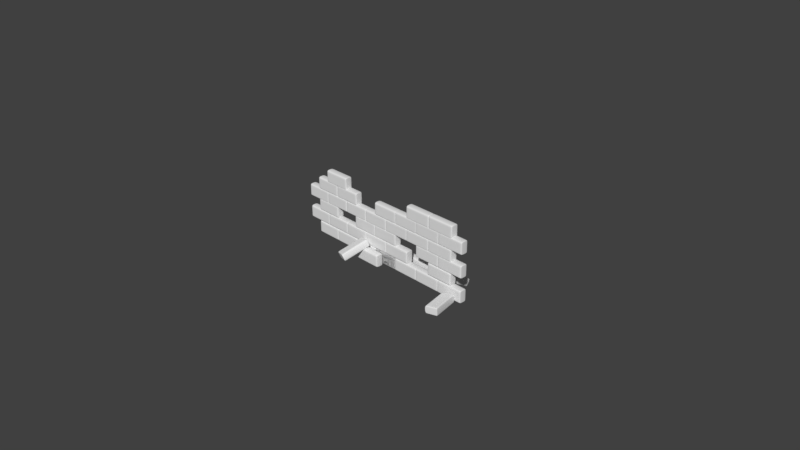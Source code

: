 # Source: Destroyed_Wall_1.blend  (saved by Blender 2.78.0; exported with 4.5.12 LTS)
import bpy
from mathutils import Matrix  # noqa: F401  (used for matrix-valued properties, if any)

bpy.ops.wm.read_factory_settings(use_empty=True)
scene = bpy.context.scene
scene.name = 'Scene'

# ---- collections
col_collection_1 = bpy.data.collections.new('Collection 1'); scene.collection.children.link(col_collection_1)

# ---- world
world_world = bpy.data.worlds.new('World'); scene.world = world_world
world_world.color = (0.05088, 0.05088, 0.05088)
world_world.use_sun_shadow = False
world_world.sun_shadow_jitter_overblur = 0.0
world_world.cycles.sampling_method = 'MANUAL'

# ---- cameras
cam_camera = bpy.data.cameras.new('Camera')
cam_camera.clip_end = 100.0
cam_camera.lens = 35.0
cam_camera.sensor_width = 32.0
cam_camera.sensor_height = 18.0
cam_camera.ortho_scale = 7.314
cam_camera.dof.focus_distance = 0.0
cam_camera.dof.aperture_fstop = 128.0

# ---- meshes
me_cube_041 = bpy.data.meshes.new('Cube.041')
me_cube_041.from_pydata([(-2.346, -2.349, -4.776), (-2.346, -2.349, -0.07885), (-2.346, 2.349, -4.776), (-2.346, 2.349, -0.07885), (2.351, -2.349, -4.776), (2.351, -2.349, -0.07885), (2.351, 2.349, -4.776), (2.351, 2.349, -0.07885), (-2.214, 2.349, -4.776), (-2.214, 2.349, -0.07885), (-2.214, -2.349, -4.776), (-2.214, -2.349, -0.07885), (2.31, 2.349, -0.07885), (2.31, -2.349, -4.776), (2.31, 2.349, -4.776), (2.31, -2.349, -0.07885), (-2.346, -2.349, -3.952), (-2.346, 2.349, -3.952), (2.351, 2.349, -3.952), (2.351, -2.349, -3.952), (-2.214, -2.349, -3.952), (-2.214, 2.349, -3.952), (2.31, -2.349, -3.952), (2.31, 2.349, -3.952), (-2.346, -2.349, -0.4159), (-2.346, 2.349, -0.4159), (2.351, 2.349, -0.4159), (2.351, -2.349, -0.4159), (-2.214, -2.349, -0.4159), (-2.214, 2.349, -0.4159), (2.31, -2.349, -0.4159), (2.31, 2.349, -0.4159)], [], [(24, 1, 3, 25), (31, 12, 7, 26), (26, 7, 5, 27), (28, 11, 1, 24), (14, 6, 4, 13), (9, 3, 1, 11), (12, 9, 11, 15), (2, 8, 10, 0), (30, 15, 11, 28), (25, 3, 9, 29), (27, 5, 15, 30), (7, 12, 15, 5), (8, 14, 13, 10), (29, 9, 12, 31), (8, 21, 23, 14), (4, 19, 22, 13), (2, 17, 21, 8), (13, 22, 20, 10), (10, 20, 16, 0), (6, 18, 19, 4), (14, 23, 18, 6), (0, 16, 17, 2), (21, 29, 31, 23), (19, 27, 30, 22), (17, 25, 29, 21), (22, 30, 28, 20), (20, 28, 24, 16), (18, 26, 27, 19), (23, 31, 26, 18), (16, 24, 25, 17)])
me_cube_041.use_remesh_preserve_volume = False
me_cube_041.use_remesh_preserve_attributes = False
me_cube_041.use_mirror_vertex_groups = False
me_cube_041.update()
me_cube_040 = bpy.data.meshes.new('Cube.040')
me_cube_040.from_pydata([(-2.346, -2.349, -4.776), (-2.346, -2.349, -0.07885), (-2.346, 2.349, -4.776), (-2.346, 2.349, -0.07885), (2.351, -2.349, -4.776), (2.351, -2.349, -0.07885), (2.351, 2.349, -4.776), (2.351, 2.349, -0.07885), (-2.214, 2.349, -4.776), (-2.214, 2.349, -0.07885), (-2.214, -2.349, -4.776), (-2.214, -2.349, -0.07885), (2.31, 2.349, -0.07885), (2.31, -2.349, -4.776), (2.31, 2.349, -4.776), (2.31, -2.349, -0.07885), (-2.346, -2.349, -3.952), (-2.346, 2.349, -3.952), (2.351, 2.349, -3.952), (2.351, -2.349, -3.952), (-2.214, -2.349, -3.952), (-2.214, 2.349, -3.952), (2.31, -2.349, -3.952), (2.31, 2.349, -3.952), (-2.346, -2.349, -0.4159), (-2.346, 2.349, -0.4159), (2.351, 2.349, -0.4159), (2.351, -2.349, -0.4159), (-2.214, -2.349, -0.4159), (-2.214, 2.349, -0.4159), (2.31, -2.349, -0.4159), (2.31, 2.349, -0.4159)], [], [(24, 1, 3, 25), (31, 12, 7, 26), (26, 7, 5, 27), (28, 11, 1, 24), (14, 6, 4, 13), (9, 3, 1, 11), (12, 9, 11, 15), (2, 8, 10, 0), (30, 15, 11, 28), (25, 3, 9, 29), (27, 5, 15, 30), (7, 12, 15, 5), (8, 14, 13, 10), (29, 9, 12, 31), (8, 21, 23, 14), (4, 19, 22, 13), (2, 17, 21, 8), (13, 22, 20, 10), (10, 20, 16, 0), (6, 18, 19, 4), (14, 23, 18, 6), (0, 16, 17, 2), (21, 29, 31, 23), (19, 27, 30, 22), (17, 25, 29, 21), (22, 30, 28, 20), (20, 28, 24, 16), (18, 26, 27, 19), (23, 31, 26, 18), (16, 24, 25, 17)])
me_cube_040.use_remesh_preserve_volume = False
me_cube_040.use_remesh_preserve_attributes = False
me_cube_040.use_mirror_vertex_groups = False
me_cube_040.update()
me_cube_039 = bpy.data.meshes.new('Cube.039')
me_cube_039.from_pydata([(-2.346, -2.349, -4.776), (-2.346, -2.349, -0.07885), (-2.346, 2.349, -4.776), (-2.346, 2.349, -0.07885), (2.351, -2.349, -4.776), (2.351, -2.349, -0.07885), (2.351, 2.349, -4.776), (2.351, 2.349, -0.07885), (-2.214, 2.349, -4.776), (-2.214, 2.349, -0.07885), (-2.214, -2.349, -4.776), (-2.214, -2.349, -0.07885), (2.31, 2.349, -0.07885), (2.31, -2.349, -4.776), (2.31, 2.349, -4.776), (2.31, -2.349, -0.07885), (-2.346, -2.349, -3.952), (-2.346, 2.349, -3.952), (2.351, 2.349, -3.952), (2.351, -2.349, -3.952), (-2.214, -2.349, -3.952), (-2.214, 2.349, -3.952), (2.31, -2.349, -3.952), (2.31, 2.349, -3.952), (-2.346, -2.349, -0.4159), (-2.346, 2.349, -0.4159), (2.351, 2.349, -0.4159), (2.351, -2.349, -0.4159), (-2.214, -2.349, -0.4159), (-2.214, 2.349, -0.4159), (2.31, -2.349, -0.4159), (2.31, 2.349, -0.4159)], [], [(24, 1, 3, 25), (31, 12, 7, 26), (26, 7, 5, 27), (28, 11, 1, 24), (14, 6, 4, 13), (9, 3, 1, 11), (12, 9, 11, 15), (2, 8, 10, 0), (30, 15, 11, 28), (25, 3, 9, 29), (27, 5, 15, 30), (7, 12, 15, 5), (8, 14, 13, 10), (29, 9, 12, 31), (8, 21, 23, 14), (4, 19, 22, 13), (2, 17, 21, 8), (13, 22, 20, 10), (10, 20, 16, 0), (6, 18, 19, 4), (14, 23, 18, 6), (0, 16, 17, 2), (21, 29, 31, 23), (19, 27, 30, 22), (17, 25, 29, 21), (22, 30, 28, 20), (20, 28, 24, 16), (18, 26, 27, 19), (23, 31, 26, 18), (16, 24, 25, 17)])
me_cube_039.use_remesh_preserve_volume = False
me_cube_039.use_remesh_preserve_attributes = False
me_cube_039.use_mirror_vertex_groups = False
me_cube_039.update()
me_cube_038 = bpy.data.meshes.new('Cube.038')
me_cube_038.from_pydata([(-2.346, -2.349, -4.776), (-2.346, -2.349, -0.07885), (-2.346, 2.349, -4.776), (-2.346, 2.349, -0.07885), (2.351, -2.349, -4.776), (2.351, -2.349, -0.07885), (2.351, 2.349, -4.776), (2.351, 2.349, -0.07885), (-2.214, 2.349, -4.776), (-2.214, 2.349, -0.07885), (-2.214, -2.349, -4.776), (-2.214, -2.349, -0.07885), (2.31, 2.349, -0.07885), (2.31, -2.349, -4.776), (2.31, 2.349, -4.776), (2.31, -2.349, -0.07885), (-2.346, -2.349, -3.952), (-2.346, 2.349, -3.952), (2.351, 2.349, -3.952), (2.351, -2.349, -3.952), (-2.214, -2.349, -3.952), (-2.214, 2.349, -3.952), (2.31, -2.349, -3.952), (2.31, 2.349, -3.952), (-2.346, -2.349, -0.4159), (-2.346, 2.349, -0.4159), (2.351, 2.349, -0.4159), (2.351, -2.349, -0.4159), (-2.214, -2.349, -0.4159), (-2.214, 2.349, -0.4159), (2.31, -2.349, -0.4159), (2.31, 2.349, -0.4159)], [], [(24, 1, 3, 25), (31, 12, 7, 26), (26, 7, 5, 27), (28, 11, 1, 24), (14, 6, 4, 13), (9, 3, 1, 11), (12, 9, 11, 15), (2, 8, 10, 0), (30, 15, 11, 28), (25, 3, 9, 29), (27, 5, 15, 30), (7, 12, 15, 5), (8, 14, 13, 10), (29, 9, 12, 31), (8, 21, 23, 14), (4, 19, 22, 13), (2, 17, 21, 8), (13, 22, 20, 10), (10, 20, 16, 0), (6, 18, 19, 4), (14, 23, 18, 6), (0, 16, 17, 2), (21, 29, 31, 23), (19, 27, 30, 22), (17, 25, 29, 21), (22, 30, 28, 20), (20, 28, 24, 16), (18, 26, 27, 19), (23, 31, 26, 18), (16, 24, 25, 17)])
me_cube_038.use_remesh_preserve_volume = False
me_cube_038.use_remesh_preserve_attributes = False
me_cube_038.use_mirror_vertex_groups = False
me_cube_038.update()
me_cube_037 = bpy.data.meshes.new('Cube.037')
me_cube_037.from_pydata([(-2.346, -2.349, -4.776), (-2.346, -2.349, -0.07885), (-2.346, 2.349, -4.776), (-2.346, 2.349, -0.07885), (2.351, -2.349, -4.776), (2.351, -2.349, -0.07885), (2.351, 2.349, -4.776), (2.351, 2.349, -0.07885), (-2.214, 2.349, -4.776), (-2.214, 2.349, -0.07885), (-2.214, -2.349, -4.776), (-2.214, -2.349, -0.07885), (2.31, 2.349, -0.07885), (2.31, -2.349, -4.776), (2.31, 2.349, -4.776), (2.31, -2.349, -0.07885), (-2.346, -2.349, -3.952), (-2.346, 2.349, -3.952), (2.351, 2.349, -3.952), (2.351, -2.349, -3.952), (-2.214, -2.349, -3.952), (-2.214, 2.349, -3.952), (2.31, -2.349, -3.952), (2.31, 2.349, -3.952), (-2.346, -2.349, -0.4159), (-2.346, 2.349, -0.4159), (2.351, 2.349, -0.4159), (2.351, -2.349, -0.4159), (-2.214, -2.349, -0.4159), (-2.214, 2.349, -0.4159), (2.31, -2.349, -0.4159), (2.31, 2.349, -0.4159)], [], [(24, 1, 3, 25), (31, 12, 7, 26), (26, 7, 5, 27), (28, 11, 1, 24), (14, 6, 4, 13), (9, 3, 1, 11), (12, 9, 11, 15), (2, 8, 10, 0), (30, 15, 11, 28), (25, 3, 9, 29), (27, 5, 15, 30), (7, 12, 15, 5), (8, 14, 13, 10), (29, 9, 12, 31), (8, 21, 23, 14), (4, 19, 22, 13), (2, 17, 21, 8), (13, 22, 20, 10), (10, 20, 16, 0), (6, 18, 19, 4), (14, 23, 18, 6), (0, 16, 17, 2), (21, 29, 31, 23), (19, 27, 30, 22), (17, 25, 29, 21), (22, 30, 28, 20), (20, 28, 24, 16), (18, 26, 27, 19), (23, 31, 26, 18), (16, 24, 25, 17)])
me_cube_037.use_remesh_preserve_volume = False
me_cube_037.use_remesh_preserve_attributes = False
me_cube_037.use_mirror_vertex_groups = False
me_cube_037.update()
me_cube_036 = bpy.data.meshes.new('Cube.036')
me_cube_036.from_pydata([(-2.346, -2.349, -4.776), (-2.346, -2.349, -0.07885), (-2.346, 2.349, -4.776), (-2.346, 2.349, -0.07885), (2.351, -2.349, -4.776), (2.351, -2.349, -0.07885), (2.351, 2.349, -4.776), (2.351, 2.349, -0.07885), (-2.214, 2.349, -4.776), (-2.214, 2.349, -0.07885), (-2.214, -2.349, -4.776), (-2.214, -2.349, -0.07885), (2.31, 2.349, -0.07885), (2.31, -2.349, -4.776), (2.31, 2.349, -4.776), (2.31, -2.349, -0.07885), (-2.346, -2.349, -3.952), (-2.346, 2.349, -3.952), (2.351, 2.349, -3.952), (2.351, -2.349, -3.952), (-2.214, -2.349, -3.952), (-2.214, 2.349, -3.952), (2.31, -2.349, -3.952), (2.31, 2.349, -3.952), (-2.346, -2.349, -0.4159), (-2.346, 2.349, -0.4159), (2.351, 2.349, -0.4159), (2.351, -2.349, -0.4159), (-2.214, -2.349, -0.4159), (-2.214, 2.349, -0.4159), (2.31, -2.349, -0.4159), (2.31, 2.349, -0.4159)], [], [(24, 1, 3, 25), (31, 12, 7, 26), (26, 7, 5, 27), (28, 11, 1, 24), (14, 6, 4, 13), (9, 3, 1, 11), (12, 9, 11, 15), (2, 8, 10, 0), (30, 15, 11, 28), (25, 3, 9, 29), (27, 5, 15, 30), (7, 12, 15, 5), (8, 14, 13, 10), (29, 9, 12, 31), (8, 21, 23, 14), (4, 19, 22, 13), (2, 17, 21, 8), (13, 22, 20, 10), (10, 20, 16, 0), (6, 18, 19, 4), (14, 23, 18, 6), (0, 16, 17, 2), (21, 29, 31, 23), (19, 27, 30, 22), (17, 25, 29, 21), (22, 30, 28, 20), (20, 28, 24, 16), (18, 26, 27, 19), (23, 31, 26, 18), (16, 24, 25, 17)])
me_cube_036.use_remesh_preserve_volume = False
me_cube_036.use_remesh_preserve_attributes = False
me_cube_036.use_mirror_vertex_groups = False
me_cube_036.update()
me_cube_035 = bpy.data.meshes.new('Cube.035')
me_cube_035.from_pydata([(-2.346, -2.349, -4.776), (-2.346, -2.349, -0.07885), (-2.346, 2.349, -4.776), (-2.346, 2.349, -0.07885), (2.351, -2.349, -4.776), (2.351, -2.349, -0.07885), (2.351, 2.349, -4.776), (2.351, 2.349, -0.07885), (-2.214, 2.349, -4.776), (-2.214, 2.349, -0.07885), (-2.214, -2.349, -4.776), (-2.214, -2.349, -0.07885), (2.31, 2.349, -0.07885), (2.31, -2.349, -4.776), (2.31, 2.349, -4.776), (2.31, -2.349, -0.07885), (-2.346, -2.349, -3.952), (-2.346, 2.349, -3.952), (2.351, 2.349, -3.952), (2.351, -2.349, -3.952), (-2.214, -2.349, -3.952), (-2.214, 2.349, -3.952), (2.31, -2.349, -3.952), (2.31, 2.349, -3.952), (-2.346, -2.349, -0.4159), (-2.346, 2.349, -0.4159), (2.351, 2.349, -0.4159), (2.351, -2.349, -0.4159), (-2.214, -2.349, -0.4159), (-2.214, 2.349, -0.4159), (2.31, -2.349, -0.4159), (2.31, 2.349, -0.4159)], [], [(24, 1, 3, 25), (31, 12, 7, 26), (26, 7, 5, 27), (28, 11, 1, 24), (14, 6, 4, 13), (9, 3, 1, 11), (12, 9, 11, 15), (2, 8, 10, 0), (30, 15, 11, 28), (25, 3, 9, 29), (27, 5, 15, 30), (7, 12, 15, 5), (8, 14, 13, 10), (29, 9, 12, 31), (8, 21, 23, 14), (4, 19, 22, 13), (2, 17, 21, 8), (13, 22, 20, 10), (10, 20, 16, 0), (6, 18, 19, 4), (14, 23, 18, 6), (0, 16, 17, 2), (21, 29, 31, 23), (19, 27, 30, 22), (17, 25, 29, 21), (22, 30, 28, 20), (20, 28, 24, 16), (18, 26, 27, 19), (23, 31, 26, 18), (16, 24, 25, 17)])
me_cube_035.use_remesh_preserve_volume = False
me_cube_035.use_remesh_preserve_attributes = False
me_cube_035.use_mirror_vertex_groups = False
me_cube_035.update()
me_cube_034 = bpy.data.meshes.new('Cube.034')
me_cube_034.from_pydata([(-2.346, -2.349, -4.776), (-2.346, -2.349, -0.07885), (-2.346, 2.349, -4.776), (-2.346, 2.349, -0.07885), (2.351, -2.349, -4.776), (2.351, -2.349, -0.07885), (2.351, 2.349, -4.776), (2.351, 2.349, -0.07885), (-2.214, 2.349, -4.776), (-2.214, 2.349, -0.07885), (-2.214, -2.349, -4.776), (-2.214, -2.349, -0.07885), (2.31, 2.349, -0.07885), (2.31, -2.349, -4.776), (2.31, 2.349, -4.776), (2.31, -2.349, -0.07885), (-2.346, -2.349, -3.952), (-2.346, 2.349, -3.952), (2.351, 2.349, -3.952), (2.351, -2.349, -3.952), (-2.214, -2.349, -3.952), (-2.214, 2.349, -3.952), (2.31, -2.349, -3.952), (2.31, 2.349, -3.952), (-2.346, -2.349, -0.4159), (-2.346, 2.349, -0.4159), (2.351, 2.349, -0.4159), (2.351, -2.349, -0.4159), (-2.214, -2.349, -0.4159), (-2.214, 2.349, -0.4159), (2.31, -2.349, -0.4159), (2.31, 2.349, -0.4159)], [], [(24, 1, 3, 25), (31, 12, 7, 26), (26, 7, 5, 27), (28, 11, 1, 24), (14, 6, 4, 13), (9, 3, 1, 11), (12, 9, 11, 15), (2, 8, 10, 0), (30, 15, 11, 28), (25, 3, 9, 29), (27, 5, 15, 30), (7, 12, 15, 5), (8, 14, 13, 10), (29, 9, 12, 31), (8, 21, 23, 14), (4, 19, 22, 13), (2, 17, 21, 8), (13, 22, 20, 10), (10, 20, 16, 0), (6, 18, 19, 4), (14, 23, 18, 6), (0, 16, 17, 2), (21, 29, 31, 23), (19, 27, 30, 22), (17, 25, 29, 21), (22, 30, 28, 20), (20, 28, 24, 16), (18, 26, 27, 19), (23, 31, 26, 18), (16, 24, 25, 17)])
me_cube_034.use_remesh_preserve_volume = False
me_cube_034.use_remesh_preserve_attributes = False
me_cube_034.use_mirror_vertex_groups = False
me_cube_034.update()
me_cube_033 = bpy.data.meshes.new('Cube.033')
me_cube_033.from_pydata([(-2.346, -2.349, -4.776), (-2.346, -2.349, -0.07885), (-2.346, 2.349, -4.776), (-2.346, 2.349, -0.07885), (2.351, -2.349, -4.776), (2.351, -2.349, -0.07885), (2.351, 2.349, -4.776), (2.351, 2.349, -0.07885), (-2.214, 2.349, -4.776), (-2.214, 2.349, -0.07885), (-2.214, -2.349, -4.776), (-2.214, -2.349, -0.07885), (2.31, 2.349, -0.07885), (2.31, -2.349, -4.776), (2.31, 2.349, -4.776), (2.31, -2.349, -0.07885), (-2.346, -2.349, -3.952), (-2.346, 2.349, -3.952), (2.351, 2.349, -3.952), (2.351, -2.349, -3.952), (-2.214, -2.349, -3.952), (-2.214, 2.349, -3.952), (2.31, -2.349, -3.952), (2.31, 2.349, -3.952), (-2.346, -2.349, -0.4159), (-2.346, 2.349, -0.4159), (2.351, 2.349, -0.4159), (2.351, -2.349, -0.4159), (-2.214, -2.349, -0.4159), (-2.214, 2.349, -0.4159), (2.31, -2.349, -0.4159), (2.31, 2.349, -0.4159)], [], [(24, 1, 3, 25), (31, 12, 7, 26), (26, 7, 5, 27), (28, 11, 1, 24), (14, 6, 4, 13), (9, 3, 1, 11), (12, 9, 11, 15), (2, 8, 10, 0), (30, 15, 11, 28), (25, 3, 9, 29), (27, 5, 15, 30), (7, 12, 15, 5), (8, 14, 13, 10), (29, 9, 12, 31), (8, 21, 23, 14), (4, 19, 22, 13), (2, 17, 21, 8), (13, 22, 20, 10), (10, 20, 16, 0), (6, 18, 19, 4), (14, 23, 18, 6), (0, 16, 17, 2), (21, 29, 31, 23), (19, 27, 30, 22), (17, 25, 29, 21), (22, 30, 28, 20), (20, 28, 24, 16), (18, 26, 27, 19), (23, 31, 26, 18), (16, 24, 25, 17)])
me_cube_033.use_remesh_preserve_volume = False
me_cube_033.use_remesh_preserve_attributes = False
me_cube_033.use_mirror_vertex_groups = False
me_cube_033.update()
me_cube_032 = bpy.data.meshes.new('Cube.032')
me_cube_032.from_pydata([(-2.346, -2.349, -4.776), (-2.346, -2.349, -0.07885), (-2.346, 2.349, -4.776), (-2.346, 2.349, -0.07885), (2.351, -2.349, -4.776), (2.351, -2.349, -0.07885), (2.351, 2.349, -4.776), (2.351, 2.349, -0.07885), (-2.214, 2.349, -4.776), (-2.214, 2.349, -0.07885), (-2.214, -2.349, -4.776), (-2.214, -2.349, -0.07885), (2.31, 2.349, -0.07885), (2.31, -2.349, -4.776), (2.31, 2.349, -4.776), (2.31, -2.349, -0.07885), (-2.346, -2.349, -3.952), (-2.346, 2.349, -3.952), (2.351, 2.349, -3.952), (2.351, -2.349, -3.952), (-2.214, -2.349, -3.952), (-2.214, 2.349, -3.952), (2.31, -2.349, -3.952), (2.31, 2.349, -3.952), (-2.346, -2.349, -0.4159), (-2.346, 2.349, -0.4159), (2.351, 2.349, -0.4159), (2.351, -2.349, -0.4159), (-2.214, -2.349, -0.4159), (-2.214, 2.349, -0.4159), (2.31, -2.349, -0.4159), (2.31, 2.349, -0.4159)], [], [(24, 1, 3, 25), (31, 12, 7, 26), (26, 7, 5, 27), (28, 11, 1, 24), (14, 6, 4, 13), (9, 3, 1, 11), (12, 9, 11, 15), (2, 8, 10, 0), (30, 15, 11, 28), (25, 3, 9, 29), (27, 5, 15, 30), (7, 12, 15, 5), (8, 14, 13, 10), (29, 9, 12, 31), (8, 21, 23, 14), (4, 19, 22, 13), (2, 17, 21, 8), (13, 22, 20, 10), (10, 20, 16, 0), (6, 18, 19, 4), (14, 23, 18, 6), (0, 16, 17, 2), (21, 29, 31, 23), (19, 27, 30, 22), (17, 25, 29, 21), (22, 30, 28, 20), (20, 28, 24, 16), (18, 26, 27, 19), (23, 31, 26, 18), (16, 24, 25, 17)])
me_cube_032.use_remesh_preserve_volume = False
me_cube_032.use_remesh_preserve_attributes = False
me_cube_032.use_mirror_vertex_groups = False
me_cube_032.update()
me_cube_031 = bpy.data.meshes.new('Cube.031')
me_cube_031.from_pydata([(-2.346, -2.349, -4.776), (-2.346, -2.349, -0.07885), (-2.346, 2.349, -4.776), (-2.346, 2.349, -0.07885), (2.351, -2.349, -4.776), (2.351, -2.349, -0.07885), (2.351, 2.349, -4.776), (2.351, 2.349, -0.07885), (-2.214, 2.349, -4.776), (-2.214, 2.349, -0.07885), (-2.214, -2.349, -4.776), (-2.214, -2.349, -0.07885), (2.31, 2.349, -0.07885), (2.31, -2.349, -4.776), (2.31, 2.349, -4.776), (2.31, -2.349, -0.07885), (-2.346, -2.349, -3.952), (-2.346, 2.349, -3.952), (2.351, 2.349, -3.952), (2.351, -2.349, -3.952), (-2.214, -2.349, -3.952), (-2.214, 2.349, -3.952), (2.31, -2.349, -3.952), (2.31, 2.349, -3.952), (-2.346, -2.349, -0.4159), (-2.346, 2.349, -0.4159), (2.351, 2.349, -0.4159), (2.351, -2.349, -0.4159), (-2.214, -2.349, -0.4159), (-2.214, 2.349, -0.4159), (2.31, -2.349, -0.4159), (2.31, 2.349, -0.4159)], [], [(24, 1, 3, 25), (31, 12, 7, 26), (26, 7, 5, 27), (28, 11, 1, 24), (14, 6, 4, 13), (9, 3, 1, 11), (12, 9, 11, 15), (2, 8, 10, 0), (30, 15, 11, 28), (25, 3, 9, 29), (27, 5, 15, 30), (7, 12, 15, 5), (8, 14, 13, 10), (29, 9, 12, 31), (8, 21, 23, 14), (4, 19, 22, 13), (2, 17, 21, 8), (13, 22, 20, 10), (10, 20, 16, 0), (6, 18, 19, 4), (14, 23, 18, 6), (0, 16, 17, 2), (21, 29, 31, 23), (19, 27, 30, 22), (17, 25, 29, 21), (22, 30, 28, 20), (20, 28, 24, 16), (18, 26, 27, 19), (23, 31, 26, 18), (16, 24, 25, 17)])
me_cube_031.use_remesh_preserve_volume = False
me_cube_031.use_remesh_preserve_attributes = False
me_cube_031.use_mirror_vertex_groups = False
me_cube_031.update()
me_cube_030 = bpy.data.meshes.new('Cube.030')
me_cube_030.from_pydata([(-2.346, -2.349, -4.776), (-2.346, -2.349, -0.07885), (-2.346, 2.349, -4.776), (-2.346, 2.349, -0.07885), (2.351, -2.349, -4.776), (2.351, -2.349, -0.07885), (2.351, 2.349, -4.776), (2.351, 2.349, -0.07885), (-2.214, 2.349, -4.776), (-2.214, 2.349, -0.07885), (-2.214, -2.349, -4.776), (-2.214, -2.349, -0.07885), (2.31, 2.349, -0.07885), (2.31, -2.349, -4.776), (2.31, 2.349, -4.776), (2.31, -2.349, -0.07885), (-2.346, -2.349, -3.952), (-2.346, 2.349, -3.952), (2.351, 2.349, -3.952), (2.351, -2.349, -3.952), (-2.214, -2.349, -3.952), (-2.214, 2.349, -3.952), (2.31, -2.349, -3.952), (2.31, 2.349, -3.952), (-2.346, -2.349, -0.4159), (-2.346, 2.349, -0.4159), (2.351, 2.349, -0.4159), (2.351, -2.349, -0.4159), (-2.214, -2.349, -0.4159), (-2.214, 2.349, -0.4159), (2.31, -2.349, -0.4159), (2.31, 2.349, -0.4159)], [], [(24, 1, 3, 25), (31, 12, 7, 26), (26, 7, 5, 27), (28, 11, 1, 24), (14, 6, 4, 13), (9, 3, 1, 11), (12, 9, 11, 15), (2, 8, 10, 0), (30, 15, 11, 28), (25, 3, 9, 29), (27, 5, 15, 30), (7, 12, 15, 5), (8, 14, 13, 10), (29, 9, 12, 31), (8, 21, 23, 14), (4, 19, 22, 13), (2, 17, 21, 8), (13, 22, 20, 10), (10, 20, 16, 0), (6, 18, 19, 4), (14, 23, 18, 6), (0, 16, 17, 2), (21, 29, 31, 23), (19, 27, 30, 22), (17, 25, 29, 21), (22, 30, 28, 20), (20, 28, 24, 16), (18, 26, 27, 19), (23, 31, 26, 18), (16, 24, 25, 17)])
me_cube_030.use_remesh_preserve_volume = False
me_cube_030.use_remesh_preserve_attributes = False
me_cube_030.use_mirror_vertex_groups = False
me_cube_030.update()
me_cube_029 = bpy.data.meshes.new('Cube.029')
me_cube_029.from_pydata([(-2.346, -2.349, -4.776), (-2.346, -2.349, -0.07885), (-2.346, 2.349, -4.776), (-2.346, 2.349, -0.07885), (2.351, -2.349, -4.776), (2.351, -2.349, -0.07885), (2.351, 2.349, -4.776), (2.351, 2.349, -0.07885), (-2.214, 2.349, -4.776), (-2.214, 2.349, -0.07885), (-2.214, -2.349, -4.776), (-2.214, -2.349, -0.07885), (2.31, 2.349, -0.07885), (2.31, -2.349, -4.776), (2.31, 2.349, -4.776), (2.31, -2.349, -0.07885), (-2.346, -2.349, -3.952), (-2.346, 2.349, -3.952), (2.351, 2.349, -3.952), (2.351, -2.349, -3.952), (-2.214, -2.349, -3.952), (-2.214, 2.349, -3.952), (2.31, -2.349, -3.952), (2.31, 2.349, -3.952), (-2.346, -2.349, -0.4159), (-2.346, 2.349, -0.4159), (2.351, 2.349, -0.4159), (2.351, -2.349, -0.4159), (-2.214, -2.349, -0.4159), (-2.214, 2.349, -0.4159), (2.31, -2.349, -0.4159), (2.31, 2.349, -0.4159)], [], [(24, 1, 3, 25), (31, 12, 7, 26), (26, 7, 5, 27), (28, 11, 1, 24), (14, 6, 4, 13), (9, 3, 1, 11), (12, 9, 11, 15), (2, 8, 10, 0), (30, 15, 11, 28), (25, 3, 9, 29), (27, 5, 15, 30), (7, 12, 15, 5), (8, 14, 13, 10), (29, 9, 12, 31), (8, 21, 23, 14), (4, 19, 22, 13), (2, 17, 21, 8), (13, 22, 20, 10), (10, 20, 16, 0), (6, 18, 19, 4), (14, 23, 18, 6), (0, 16, 17, 2), (21, 29, 31, 23), (19, 27, 30, 22), (17, 25, 29, 21), (22, 30, 28, 20), (20, 28, 24, 16), (18, 26, 27, 19), (23, 31, 26, 18), (16, 24, 25, 17)])
me_cube_029.use_remesh_preserve_volume = False
me_cube_029.use_remesh_preserve_attributes = False
me_cube_029.use_mirror_vertex_groups = False
me_cube_029.update()
me_cube_028 = bpy.data.meshes.new('Cube.028')
me_cube_028.from_pydata([(-2.346, -2.349, -4.776), (-2.346, -2.349, -0.07885), (-2.346, 2.349, -4.776), (-2.346, 2.349, -0.07885), (2.351, -2.349, -4.776), (2.351, -2.349, -0.07885), (2.351, 2.349, -4.776), (2.351, 2.349, -0.07885), (-2.214, 2.349, -4.776), (-2.214, 2.349, -0.07885), (-2.214, -2.349, -4.776), (-2.214, -2.349, -0.07885), (2.31, 2.349, -0.07885), (2.31, -2.349, -4.776), (2.31, 2.349, -4.776), (2.31, -2.349, -0.07885), (-2.346, -2.349, -3.952), (-2.346, 2.349, -3.952), (2.351, 2.349, -3.952), (2.351, -2.349, -3.952), (-2.214, -2.349, -3.952), (-2.214, 2.349, -3.952), (2.31, -2.349, -3.952), (2.31, 2.349, -3.952), (-2.346, -2.349, -0.4159), (-2.346, 2.349, -0.4159), (2.351, 2.349, -0.4159), (2.351, -2.349, -0.4159), (-2.214, -2.349, -0.4159), (-2.214, 2.349, -0.4159), (2.31, -2.349, -0.4159), (2.31, 2.349, -0.4159)], [], [(24, 1, 3, 25), (31, 12, 7, 26), (26, 7, 5, 27), (28, 11, 1, 24), (14, 6, 4, 13), (9, 3, 1, 11), (12, 9, 11, 15), (2, 8, 10, 0), (30, 15, 11, 28), (25, 3, 9, 29), (27, 5, 15, 30), (7, 12, 15, 5), (8, 14, 13, 10), (29, 9, 12, 31), (8, 21, 23, 14), (4, 19, 22, 13), (2, 17, 21, 8), (13, 22, 20, 10), (10, 20, 16, 0), (6, 18, 19, 4), (14, 23, 18, 6), (0, 16, 17, 2), (21, 29, 31, 23), (19, 27, 30, 22), (17, 25, 29, 21), (22, 30, 28, 20), (20, 28, 24, 16), (18, 26, 27, 19), (23, 31, 26, 18), (16, 24, 25, 17)])
me_cube_028.use_remesh_preserve_volume = False
me_cube_028.use_remesh_preserve_attributes = False
me_cube_028.use_mirror_vertex_groups = False
me_cube_028.update()
me_cube_027 = bpy.data.meshes.new('Cube.027')
me_cube_027.from_pydata([(-2.346, -2.349, -4.776), (-2.346, -2.349, -0.07885), (-2.346, 2.349, -4.776), (-2.346, 2.349, -0.07885), (2.351, -2.349, -4.776), (2.351, -2.349, -0.07885), (2.351, 2.349, -4.776), (2.351, 2.349, -0.07885), (-2.214, 2.349, -4.776), (-2.214, 2.349, -0.07885), (-2.214, -2.349, -4.776), (-2.214, -2.349, -0.07885), (2.31, 2.349, -0.07885), (2.31, -2.349, -4.776), (2.31, 2.349, -4.776), (2.31, -2.349, -0.07885), (-2.346, -2.349, -3.952), (-2.346, 2.349, -3.952), (2.351, 2.349, -3.952), (2.351, -2.349, -3.952), (-2.214, -2.349, -3.952), (-2.214, 2.349, -3.952), (2.31, -2.349, -3.952), (2.31, 2.349, -3.952), (-2.346, -2.349, -0.4159), (-2.346, 2.349, -0.4159), (2.351, 2.349, -0.4159), (2.351, -2.349, -0.4159), (-2.214, -2.349, -0.4159), (-2.214, 2.349, -0.4159), (2.31, -2.349, -0.4159), (2.31, 2.349, -0.4159)], [], [(24, 1, 3, 25), (31, 12, 7, 26), (26, 7, 5, 27), (28, 11, 1, 24), (14, 6, 4, 13), (9, 3, 1, 11), (12, 9, 11, 15), (2, 8, 10, 0), (30, 15, 11, 28), (25, 3, 9, 29), (27, 5, 15, 30), (7, 12, 15, 5), (8, 14, 13, 10), (29, 9, 12, 31), (8, 21, 23, 14), (4, 19, 22, 13), (2, 17, 21, 8), (13, 22, 20, 10), (10, 20, 16, 0), (6, 18, 19, 4), (14, 23, 18, 6), (0, 16, 17, 2), (21, 29, 31, 23), (19, 27, 30, 22), (17, 25, 29, 21), (22, 30, 28, 20), (20, 28, 24, 16), (18, 26, 27, 19), (23, 31, 26, 18), (16, 24, 25, 17)])
me_cube_027.use_remesh_preserve_volume = False
me_cube_027.use_remesh_preserve_attributes = False
me_cube_027.use_mirror_vertex_groups = False
me_cube_027.update()
me_cube_026 = bpy.data.meshes.new('Cube.026')
me_cube_026.from_pydata([(-2.346, -2.349, -4.776), (-2.346, -2.349, -0.07885), (-2.346, 2.349, -4.776), (-2.346, 2.349, -0.07885), (2.351, -2.349, -4.776), (2.351, -2.349, -0.07885), (2.351, 2.349, -4.776), (2.351, 2.349, -0.07885), (-2.214, 2.349, -4.776), (-2.214, 2.349, -0.07885), (-2.214, -2.349, -4.776), (-2.214, -2.349, -0.07885), (2.31, 2.349, -0.07885), (2.31, -2.349, -4.776), (2.31, 2.349, -4.776), (2.31, -2.349, -0.07885), (-2.346, -2.349, -3.952), (-2.346, 2.349, -3.952), (2.351, 2.349, -3.952), (2.351, -2.349, -3.952), (-2.214, -2.349, -3.952), (-2.214, 2.349, -3.952), (2.31, -2.349, -3.952), (2.31, 2.349, -3.952), (-2.346, -2.349, -0.4159), (-2.346, 2.349, -0.4159), (2.351, 2.349, -0.4159), (2.351, -2.349, -0.4159), (-2.214, -2.349, -0.4159), (-2.214, 2.349, -0.4159), (2.31, -2.349, -0.4159), (2.31, 2.349, -0.4159)], [], [(24, 1, 3, 25), (31, 12, 7, 26), (26, 7, 5, 27), (28, 11, 1, 24), (14, 6, 4, 13), (9, 3, 1, 11), (12, 9, 11, 15), (2, 8, 10, 0), (30, 15, 11, 28), (25, 3, 9, 29), (27, 5, 15, 30), (7, 12, 15, 5), (8, 14, 13, 10), (29, 9, 12, 31), (8, 21, 23, 14), (4, 19, 22, 13), (2, 17, 21, 8), (13, 22, 20, 10), (10, 20, 16, 0), (6, 18, 19, 4), (14, 23, 18, 6), (0, 16, 17, 2), (21, 29, 31, 23), (19, 27, 30, 22), (17, 25, 29, 21), (22, 30, 28, 20), (20, 28, 24, 16), (18, 26, 27, 19), (23, 31, 26, 18), (16, 24, 25, 17)])
me_cube_026.use_remesh_preserve_volume = False
me_cube_026.use_remesh_preserve_attributes = False
me_cube_026.use_mirror_vertex_groups = False
me_cube_026.update()
me_cube_025 = bpy.data.meshes.new('Cube.025')
me_cube_025.from_pydata([(-2.346, -2.349, -4.776), (-2.346, -2.349, -0.07885), (-2.346, 2.349, -4.776), (-2.346, 2.349, -0.07885), (2.351, -2.349, -4.776), (2.351, -2.349, -0.07885), (2.351, 2.349, -4.776), (2.351, 2.349, -0.07885), (-2.214, 2.349, -4.776), (-2.214, 2.349, -0.07885), (-2.214, -2.349, -4.776), (-2.214, -2.349, -0.07885), (2.31, 2.349, -0.07885), (2.31, -2.349, -4.776), (2.31, 2.349, -4.776), (2.31, -2.349, -0.07885), (-2.346, -2.349, -3.952), (-2.346, 2.349, -3.952), (2.351, 2.349, -3.952), (2.351, -2.349, -3.952), (-2.214, -2.349, -3.952), (-2.214, 2.349, -3.952), (2.31, -2.349, -3.952), (2.31, 2.349, -3.952), (-2.346, -2.349, -0.4159), (-2.346, 2.349, -0.4159), (2.351, 2.349, -0.4159), (2.351, -2.349, -0.4159), (-2.214, -2.349, -0.4159), (-2.214, 2.349, -0.4159), (2.31, -2.349, -0.4159), (2.31, 2.349, -0.4159)], [], [(24, 1, 3, 25), (31, 12, 7, 26), (26, 7, 5, 27), (28, 11, 1, 24), (14, 6, 4, 13), (9, 3, 1, 11), (12, 9, 11, 15), (2, 8, 10, 0), (30, 15, 11, 28), (25, 3, 9, 29), (27, 5, 15, 30), (7, 12, 15, 5), (8, 14, 13, 10), (29, 9, 12, 31), (8, 21, 23, 14), (4, 19, 22, 13), (2, 17, 21, 8), (13, 22, 20, 10), (10, 20, 16, 0), (6, 18, 19, 4), (14, 23, 18, 6), (0, 16, 17, 2), (21, 29, 31, 23), (19, 27, 30, 22), (17, 25, 29, 21), (22, 30, 28, 20), (20, 28, 24, 16), (18, 26, 27, 19), (23, 31, 26, 18), (16, 24, 25, 17)])
me_cube_025.use_remesh_preserve_volume = False
me_cube_025.use_remesh_preserve_attributes = False
me_cube_025.use_mirror_vertex_groups = False
me_cube_025.update()
me_cube_024 = bpy.data.meshes.new('Cube.024')
me_cube_024.from_pydata([(-2.346, -2.349, -4.776), (-2.346, -2.349, -0.07885), (-2.346, 2.349, -4.776), (-2.346, 2.349, -0.07885), (2.351, -2.349, -4.776), (2.351, -2.349, -0.07885), (2.351, 2.349, -4.776), (2.351, 2.349, -0.07885), (-2.214, 2.349, -4.776), (-2.214, 2.349, -0.07885), (-2.214, -2.349, -4.776), (-2.214, -2.349, -0.07885), (2.31, 2.349, -0.07885), (2.31, -2.349, -4.776), (2.31, 2.349, -4.776), (2.31, -2.349, -0.07885), (-2.346, -2.349, -3.952), (-2.346, 2.349, -3.952), (2.351, 2.349, -3.952), (2.351, -2.349, -3.952), (-2.214, -2.349, -3.952), (-2.214, 2.349, -3.952), (2.31, -2.349, -3.952), (2.31, 2.349, -3.952), (-2.346, -2.349, -0.4159), (-2.346, 2.349, -0.4159), (2.351, 2.349, -0.4159), (2.351, -2.349, -0.4159), (-2.214, -2.349, -0.4159), (-2.214, 2.349, -0.4159), (2.31, -2.349, -0.4159), (2.31, 2.349, -0.4159)], [], [(24, 1, 3, 25), (31, 12, 7, 26), (26, 7, 5, 27), (28, 11, 1, 24), (14, 6, 4, 13), (9, 3, 1, 11), (12, 9, 11, 15), (2, 8, 10, 0), (30, 15, 11, 28), (25, 3, 9, 29), (27, 5, 15, 30), (7, 12, 15, 5), (8, 14, 13, 10), (29, 9, 12, 31), (8, 21, 23, 14), (4, 19, 22, 13), (2, 17, 21, 8), (13, 22, 20, 10), (10, 20, 16, 0), (6, 18, 19, 4), (14, 23, 18, 6), (0, 16, 17, 2), (21, 29, 31, 23), (19, 27, 30, 22), (17, 25, 29, 21), (22, 30, 28, 20), (20, 28, 24, 16), (18, 26, 27, 19), (23, 31, 26, 18), (16, 24, 25, 17)])
me_cube_024.use_remesh_preserve_volume = False
me_cube_024.use_remesh_preserve_attributes = False
me_cube_024.use_mirror_vertex_groups = False
me_cube_024.update()
me_cube_023 = bpy.data.meshes.new('Cube.023')
me_cube_023.from_pydata([(-2.346, -2.349, -4.776), (-2.346, -2.349, -0.07885), (-2.346, 2.349, -4.776), (-2.346, 2.349, -0.07885), (2.351, -2.349, -4.776), (2.351, -2.349, -0.07885), (2.351, 2.349, -4.776), (2.351, 2.349, -0.07885), (-2.214, 2.349, -4.776), (-2.214, 2.349, -0.07885), (-2.214, -2.349, -4.776), (-2.214, -2.349, -0.07885), (2.31, 2.349, -0.07885), (2.31, -2.349, -4.776), (2.31, 2.349, -4.776), (2.31, -2.349, -0.07885), (-2.346, -2.349, -3.952), (-2.346, 2.349, -3.952), (2.351, 2.349, -3.952), (2.351, -2.349, -3.952), (-2.214, -2.349, -3.952), (-2.214, 2.349, -3.952), (2.31, -2.349, -3.952), (2.31, 2.349, -3.952), (-2.346, -2.349, -0.4159), (-2.346, 2.349, -0.4159), (2.351, 2.349, -0.4159), (2.351, -2.349, -0.4159), (-2.214, -2.349, -0.4159), (-2.214, 2.349, -0.4159), (2.31, -2.349, -0.4159), (2.31, 2.349, -0.4159)], [], [(24, 1, 3, 25), (31, 12, 7, 26), (26, 7, 5, 27), (28, 11, 1, 24), (14, 6, 4, 13), (9, 3, 1, 11), (12, 9, 11, 15), (2, 8, 10, 0), (30, 15, 11, 28), (25, 3, 9, 29), (27, 5, 15, 30), (7, 12, 15, 5), (8, 14, 13, 10), (29, 9, 12, 31), (8, 21, 23, 14), (4, 19, 22, 13), (2, 17, 21, 8), (13, 22, 20, 10), (10, 20, 16, 0), (6, 18, 19, 4), (14, 23, 18, 6), (0, 16, 17, 2), (21, 29, 31, 23), (19, 27, 30, 22), (17, 25, 29, 21), (22, 30, 28, 20), (20, 28, 24, 16), (18, 26, 27, 19), (23, 31, 26, 18), (16, 24, 25, 17)])
me_cube_023.use_remesh_preserve_volume = False
me_cube_023.use_remesh_preserve_attributes = False
me_cube_023.use_mirror_vertex_groups = False
me_cube_023.update()
me_cube_022 = bpy.data.meshes.new('Cube.022')
me_cube_022.from_pydata([(-2.346, -2.349, -4.776), (-2.346, -2.349, -0.07885), (-2.346, 2.349, -4.776), (-2.346, 2.349, -0.07885), (2.351, -2.349, -4.776), (2.351, -2.349, -0.07885), (2.351, 2.349, -4.776), (2.351, 2.349, -0.07885), (-2.214, 2.349, -4.776), (-2.214, 2.349, -0.07885), (-2.214, -2.349, -4.776), (-2.214, -2.349, -0.07885), (2.31, 2.349, -0.07885), (2.31, -2.349, -4.776), (2.31, 2.349, -4.776), (2.31, -2.349, -0.07885), (-2.346, -2.349, -3.952), (-2.346, 2.349, -3.952), (2.351, 2.349, -3.952), (2.351, -2.349, -3.952), (-2.214, -2.349, -3.952), (-2.214, 2.349, -3.952), (2.31, -2.349, -3.952), (2.31, 2.349, -3.952), (-2.346, -2.349, -0.4159), (-2.346, 2.349, -0.4159), (2.351, 2.349, -0.4159), (2.351, -2.349, -0.4159), (-2.214, -2.349, -0.4159), (-2.214, 2.349, -0.4159), (2.31, -2.349, -0.4159), (2.31, 2.349, -0.4159)], [], [(24, 1, 3, 25), (31, 12, 7, 26), (26, 7, 5, 27), (28, 11, 1, 24), (14, 6, 4, 13), (9, 3, 1, 11), (12, 9, 11, 15), (2, 8, 10, 0), (30, 15, 11, 28), (25, 3, 9, 29), (27, 5, 15, 30), (7, 12, 15, 5), (8, 14, 13, 10), (29, 9, 12, 31), (8, 21, 23, 14), (4, 19, 22, 13), (2, 17, 21, 8), (13, 22, 20, 10), (10, 20, 16, 0), (6, 18, 19, 4), (14, 23, 18, 6), (0, 16, 17, 2), (21, 29, 31, 23), (19, 27, 30, 22), (17, 25, 29, 21), (22, 30, 28, 20), (20, 28, 24, 16), (18, 26, 27, 19), (23, 31, 26, 18), (16, 24, 25, 17)])
me_cube_022.use_remesh_preserve_volume = False
me_cube_022.use_remesh_preserve_attributes = False
me_cube_022.use_mirror_vertex_groups = False
me_cube_022.update()
me_cube_021 = bpy.data.meshes.new('Cube.021')
me_cube_021.from_pydata([(-2.346, -2.349, -4.776), (-2.346, -2.349, -0.07885), (-2.346, 2.349, -4.776), (-2.346, 2.349, -0.07885), (2.351, -2.349, -4.776), (2.351, -2.349, -0.07885), (2.351, 2.349, -4.776), (2.351, 2.349, -0.07885), (-2.214, 2.349, -4.776), (-2.214, 2.349, -0.07885), (-2.214, -2.349, -4.776), (-2.214, -2.349, -0.07885), (2.31, 2.349, -0.07885), (2.31, -2.349, -4.776), (2.31, 2.349, -4.776), (2.31, -2.349, -0.07885), (-2.346, -2.349, -3.952), (-2.346, 2.349, -3.952), (2.351, 2.349, -3.952), (2.351, -2.349, -3.952), (-2.214, -2.349, -3.952), (-2.214, 2.349, -3.952), (2.31, -2.349, -3.952), (2.31, 2.349, -3.952), (-2.346, -2.349, -0.4159), (-2.346, 2.349, -0.4159), (2.351, 2.349, -0.4159), (2.351, -2.349, -0.4159), (-2.214, -2.349, -0.4159), (-2.214, 2.349, -0.4159), (2.31, -2.349, -0.4159), (2.31, 2.349, -0.4159)], [], [(24, 1, 3, 25), (31, 12, 7, 26), (26, 7, 5, 27), (28, 11, 1, 24), (14, 6, 4, 13), (9, 3, 1, 11), (12, 9, 11, 15), (2, 8, 10, 0), (30, 15, 11, 28), (25, 3, 9, 29), (27, 5, 15, 30), (7, 12, 15, 5), (8, 14, 13, 10), (29, 9, 12, 31), (8, 21, 23, 14), (4, 19, 22, 13), (2, 17, 21, 8), (13, 22, 20, 10), (10, 20, 16, 0), (6, 18, 19, 4), (14, 23, 18, 6), (0, 16, 17, 2), (21, 29, 31, 23), (19, 27, 30, 22), (17, 25, 29, 21), (22, 30, 28, 20), (20, 28, 24, 16), (18, 26, 27, 19), (23, 31, 26, 18), (16, 24, 25, 17)])
me_cube_021.use_remesh_preserve_volume = False
me_cube_021.use_remesh_preserve_attributes = False
me_cube_021.use_mirror_vertex_groups = False
me_cube_021.update()
me_cube_020 = bpy.data.meshes.new('Cube.020')
me_cube_020.from_pydata([(-2.346, -2.349, -4.776), (-2.346, -2.349, -0.07885), (-2.346, 2.349, -4.776), (-2.346, 2.349, -0.07885), (2.351, -2.349, -4.776), (2.351, -2.349, -0.07885), (2.351, 2.349, -4.776), (2.351, 2.349, -0.07885), (-2.214, 2.349, -4.776), (-2.214, 2.349, -0.07885), (-2.214, -2.349, -4.776), (-2.214, -2.349, -0.07885), (2.31, 2.349, -0.07885), (2.31, -2.349, -4.776), (2.31, 2.349, -4.776), (2.31, -2.349, -0.07885), (-2.346, -2.349, -3.952), (-2.346, 2.349, -3.952), (2.351, 2.349, -3.952), (2.351, -2.349, -3.952), (-2.214, -2.349, -3.952), (-2.214, 2.349, -3.952), (2.31, -2.349, -3.952), (2.31, 2.349, -3.952), (-2.346, -2.349, -0.4159), (-2.346, 2.349, -0.4159), (2.351, 2.349, -0.4159), (2.351, -2.349, -0.4159), (-2.214, -2.349, -0.4159), (-2.214, 2.349, -0.4159), (2.31, -2.349, -0.4159), (2.31, 2.349, -0.4159)], [], [(24, 1, 3, 25), (31, 12, 7, 26), (26, 7, 5, 27), (28, 11, 1, 24), (14, 6, 4, 13), (9, 3, 1, 11), (12, 9, 11, 15), (2, 8, 10, 0), (30, 15, 11, 28), (25, 3, 9, 29), (27, 5, 15, 30), (7, 12, 15, 5), (8, 14, 13, 10), (29, 9, 12, 31), (8, 21, 23, 14), (4, 19, 22, 13), (2, 17, 21, 8), (13, 22, 20, 10), (10, 20, 16, 0), (6, 18, 19, 4), (14, 23, 18, 6), (0, 16, 17, 2), (21, 29, 31, 23), (19, 27, 30, 22), (17, 25, 29, 21), (22, 30, 28, 20), (20, 28, 24, 16), (18, 26, 27, 19), (23, 31, 26, 18), (16, 24, 25, 17)])
me_cube_020.use_remesh_preserve_volume = False
me_cube_020.use_remesh_preserve_attributes = False
me_cube_020.use_mirror_vertex_groups = False
me_cube_020.update()
me_cube_019 = bpy.data.meshes.new('Cube.019')
me_cube_019.from_pydata([(-2.346, -2.349, -4.776), (-2.346, -2.349, -0.07885), (-2.346, 2.349, -4.776), (-2.346, 2.349, -0.07885), (2.351, -2.349, -4.776), (2.351, -2.349, -0.07885), (2.351, 2.349, -4.776), (2.351, 2.349, -0.07885), (-2.214, 2.349, -4.776), (-2.214, 2.349, -0.07885), (-2.214, -2.349, -4.776), (-2.214, -2.349, -0.07885), (2.31, 2.349, -0.07885), (2.31, -2.349, -4.776), (2.31, 2.349, -4.776), (2.31, -2.349, -0.07885), (-2.346, -2.349, -3.952), (-2.346, 2.349, -3.952), (2.351, 2.349, -3.952), (2.351, -2.349, -3.952), (-2.214, -2.349, -3.952), (-2.214, 2.349, -3.952), (2.31, -2.349, -3.952), (2.31, 2.349, -3.952), (-2.346, -2.349, -0.4159), (-2.346, 2.349, -0.4159), (2.351, 2.349, -0.4159), (2.351, -2.349, -0.4159), (-2.214, -2.349, -0.4159), (-2.214, 2.349, -0.4159), (2.31, -2.349, -0.4159), (2.31, 2.349, -0.4159)], [], [(24, 1, 3, 25), (31, 12, 7, 26), (26, 7, 5, 27), (28, 11, 1, 24), (14, 6, 4, 13), (9, 3, 1, 11), (12, 9, 11, 15), (2, 8, 10, 0), (30, 15, 11, 28), (25, 3, 9, 29), (27, 5, 15, 30), (7, 12, 15, 5), (8, 14, 13, 10), (29, 9, 12, 31), (8, 21, 23, 14), (4, 19, 22, 13), (2, 17, 21, 8), (13, 22, 20, 10), (10, 20, 16, 0), (6, 18, 19, 4), (14, 23, 18, 6), (0, 16, 17, 2), (21, 29, 31, 23), (19, 27, 30, 22), (17, 25, 29, 21), (22, 30, 28, 20), (20, 28, 24, 16), (18, 26, 27, 19), (23, 31, 26, 18), (16, 24, 25, 17)])
me_cube_019.use_remesh_preserve_volume = False
me_cube_019.use_remesh_preserve_attributes = False
me_cube_019.use_mirror_vertex_groups = False
me_cube_019.update()
me_cube_018 = bpy.data.meshes.new('Cube.018')
me_cube_018.from_pydata([(-2.346, -2.349, -4.776), (-2.346, -2.349, -0.07885), (-2.346, 2.349, -4.776), (-2.346, 2.349, -0.07885), (2.351, -2.349, -4.776), (2.351, -2.349, -0.07885), (2.351, 2.349, -4.776), (2.351, 2.349, -0.07885), (-2.214, 2.349, -4.776), (-2.214, 2.349, -0.07885), (-2.214, -2.349, -4.776), (-2.214, -2.349, -0.07885), (2.31, 2.349, -0.07885), (2.31, -2.349, -4.776), (2.31, 2.349, -4.776), (2.31, -2.349, -0.07885), (-2.346, -2.349, -3.952), (-2.346, 2.349, -3.952), (2.351, 2.349, -3.952), (2.351, -2.349, -3.952), (-2.214, -2.349, -3.952), (-2.214, 2.349, -3.952), (2.31, -2.349, -3.952), (2.31, 2.349, -3.952), (-2.346, -2.349, -0.4159), (-2.346, 2.349, -0.4159), (2.351, 2.349, -0.4159), (2.351, -2.349, -0.4159), (-2.214, -2.349, -0.4159), (-2.214, 2.349, -0.4159), (2.31, -2.349, -0.4159), (2.31, 2.349, -0.4159)], [], [(24, 1, 3, 25), (31, 12, 7, 26), (26, 7, 5, 27), (28, 11, 1, 24), (14, 6, 4, 13), (9, 3, 1, 11), (12, 9, 11, 15), (2, 8, 10, 0), (30, 15, 11, 28), (25, 3, 9, 29), (27, 5, 15, 30), (7, 12, 15, 5), (8, 14, 13, 10), (29, 9, 12, 31), (8, 21, 23, 14), (4, 19, 22, 13), (2, 17, 21, 8), (13, 22, 20, 10), (10, 20, 16, 0), (6, 18, 19, 4), (14, 23, 18, 6), (0, 16, 17, 2), (21, 29, 31, 23), (19, 27, 30, 22), (17, 25, 29, 21), (22, 30, 28, 20), (20, 28, 24, 16), (18, 26, 27, 19), (23, 31, 26, 18), (16, 24, 25, 17)])
me_cube_018.use_remesh_preserve_volume = False
me_cube_018.use_remesh_preserve_attributes = False
me_cube_018.use_mirror_vertex_groups = False
me_cube_018.update()
me_cube_017 = bpy.data.meshes.new('Cube.017')
me_cube_017.from_pydata([(-2.346, -2.349, -4.776), (-2.346, -2.349, -0.07885), (-2.346, 2.349, -4.776), (-2.346, 2.349, -0.07885), (2.351, -2.349, -4.776), (2.351, -2.349, -0.07885), (2.351, 2.349, -4.776), (2.351, 2.349, -0.07885), (-2.214, 2.349, -4.776), (-2.214, 2.349, -0.07885), (-2.214, -2.349, -4.776), (-2.214, -2.349, -0.07885), (2.31, 2.349, -0.07885), (2.31, -2.349, -4.776), (2.31, 2.349, -4.776), (2.31, -2.349, -0.07885), (-2.346, -2.349, -3.952), (-2.346, 2.349, -3.952), (2.351, 2.349, -3.952), (2.351, -2.349, -3.952), (-2.214, -2.349, -3.952), (-2.214, 2.349, -3.952), (2.31, -2.349, -3.952), (2.31, 2.349, -3.952), (-2.346, -2.349, -0.4159), (-2.346, 2.349, -0.4159), (2.351, 2.349, -0.4159), (2.351, -2.349, -0.4159), (-2.214, -2.349, -0.4159), (-2.214, 2.349, -0.4159), (2.31, -2.349, -0.4159), (2.31, 2.349, -0.4159)], [], [(24, 1, 3, 25), (31, 12, 7, 26), (26, 7, 5, 27), (28, 11, 1, 24), (14, 6, 4, 13), (9, 3, 1, 11), (12, 9, 11, 15), (2, 8, 10, 0), (30, 15, 11, 28), (25, 3, 9, 29), (27, 5, 15, 30), (7, 12, 15, 5), (8, 14, 13, 10), (29, 9, 12, 31), (8, 21, 23, 14), (4, 19, 22, 13), (2, 17, 21, 8), (13, 22, 20, 10), (10, 20, 16, 0), (6, 18, 19, 4), (14, 23, 18, 6), (0, 16, 17, 2), (21, 29, 31, 23), (19, 27, 30, 22), (17, 25, 29, 21), (22, 30, 28, 20), (20, 28, 24, 16), (18, 26, 27, 19), (23, 31, 26, 18), (16, 24, 25, 17)])
me_cube_017.use_remesh_preserve_volume = False
me_cube_017.use_remesh_preserve_attributes = False
me_cube_017.use_mirror_vertex_groups = False
me_cube_017.update()
me_cube_016 = bpy.data.meshes.new('Cube.016')
me_cube_016.from_pydata([(-2.346, -2.349, -4.776), (-2.346, -2.349, -0.07885), (-2.346, 2.349, -4.776), (-2.346, 2.349, -0.07885), (2.351, -2.349, -4.776), (2.351, -2.349, -0.07885), (2.351, 2.349, -4.776), (2.351, 2.349, -0.07885), (-2.214, 2.349, -4.776), (-2.214, 2.349, -0.07885), (-2.214, -2.349, -4.776), (-2.214, -2.349, -0.07885), (2.31, 2.349, -0.07885), (2.31, -2.349, -4.776), (2.31, 2.349, -4.776), (2.31, -2.349, -0.07885), (-2.346, -2.349, -3.952), (-2.346, 2.349, -3.952), (2.351, 2.349, -3.952), (2.351, -2.349, -3.952), (-2.214, -2.349, -3.952), (-2.214, 2.349, -3.952), (2.31, -2.349, -3.952), (2.31, 2.349, -3.952), (-2.346, -2.349, -0.4159), (-2.346, 2.349, -0.4159), (2.351, 2.349, -0.4159), (2.351, -2.349, -0.4159), (-2.214, -2.349, -0.4159), (-2.214, 2.349, -0.4159), (2.31, -2.349, -0.4159), (2.31, 2.349, -0.4159)], [], [(24, 1, 3, 25), (31, 12, 7, 26), (26, 7, 5, 27), (28, 11, 1, 24), (14, 6, 4, 13), (9, 3, 1, 11), (12, 9, 11, 15), (2, 8, 10, 0), (30, 15, 11, 28), (25, 3, 9, 29), (27, 5, 15, 30), (7, 12, 15, 5), (8, 14, 13, 10), (29, 9, 12, 31), (8, 21, 23, 14), (4, 19, 22, 13), (2, 17, 21, 8), (13, 22, 20, 10), (10, 20, 16, 0), (6, 18, 19, 4), (14, 23, 18, 6), (0, 16, 17, 2), (21, 29, 31, 23), (19, 27, 30, 22), (17, 25, 29, 21), (22, 30, 28, 20), (20, 28, 24, 16), (18, 26, 27, 19), (23, 31, 26, 18), (16, 24, 25, 17)])
me_cube_016.use_remesh_preserve_volume = False
me_cube_016.use_remesh_preserve_attributes = False
me_cube_016.use_mirror_vertex_groups = False
me_cube_016.update()
me_cube_015 = bpy.data.meshes.new('Cube.015')
me_cube_015.from_pydata([(-2.346, -2.349, -4.776), (-2.346, -2.349, -0.07885), (-2.346, 2.349, -4.776), (-2.346, 2.349, -0.07885), (2.351, -2.349, -4.776), (2.351, -2.349, -0.07885), (2.351, 2.349, -4.776), (2.351, 2.349, -0.07885), (-2.214, 2.349, -4.776), (-2.214, 2.349, -0.07885), (-2.214, -2.349, -4.776), (-2.214, -2.349, -0.07885), (2.31, 2.349, -0.07885), (2.31, -2.349, -4.776), (2.31, 2.349, -4.776), (2.31, -2.349, -0.07885), (-2.346, -2.349, -3.952), (-2.346, 2.349, -3.952), (2.351, 2.349, -3.952), (2.351, -2.349, -3.952), (-2.214, -2.349, -3.952), (-2.214, 2.349, -3.952), (2.31, -2.349, -3.952), (2.31, 2.349, -3.952), (-2.346, -2.349, -0.4159), (-2.346, 2.349, -0.4159), (2.351, 2.349, -0.4159), (2.351, -2.349, -0.4159), (-2.214, -2.349, -0.4159), (-2.214, 2.349, -0.4159), (2.31, -2.349, -0.4159), (2.31, 2.349, -0.4159)], [], [(24, 1, 3, 25), (31, 12, 7, 26), (26, 7, 5, 27), (28, 11, 1, 24), (14, 6, 4, 13), (9, 3, 1, 11), (12, 9, 11, 15), (2, 8, 10, 0), (30, 15, 11, 28), (25, 3, 9, 29), (27, 5, 15, 30), (7, 12, 15, 5), (8, 14, 13, 10), (29, 9, 12, 31), (8, 21, 23, 14), (4, 19, 22, 13), (2, 17, 21, 8), (13, 22, 20, 10), (10, 20, 16, 0), (6, 18, 19, 4), (14, 23, 18, 6), (0, 16, 17, 2), (21, 29, 31, 23), (19, 27, 30, 22), (17, 25, 29, 21), (22, 30, 28, 20), (20, 28, 24, 16), (18, 26, 27, 19), (23, 31, 26, 18), (16, 24, 25, 17)])
me_cube_015.use_remesh_preserve_volume = False
me_cube_015.use_remesh_preserve_attributes = False
me_cube_015.use_mirror_vertex_groups = False
me_cube_015.update()
me_cube_014 = bpy.data.meshes.new('Cube.014')
me_cube_014.from_pydata([(-2.346, -2.349, -4.776), (-2.346, -2.349, -0.07885), (-2.346, 2.349, -4.776), (-2.346, 2.349, -0.07885), (2.351, -2.349, -4.776), (2.351, -2.349, -0.07885), (2.351, 2.349, -4.776), (2.351, 2.349, -0.07885), (-2.214, 2.349, -4.776), (-2.214, 2.349, -0.07885), (-2.214, -2.349, -4.776), (-2.214, -2.349, -0.07885), (2.31, 2.349, -0.07885), (2.31, -2.349, -4.776), (2.31, 2.349, -4.776), (2.31, -2.349, -0.07885), (-2.346, -2.349, -3.952), (-2.346, 2.349, -3.952), (2.351, 2.349, -3.952), (2.351, -2.349, -3.952), (-2.214, -2.349, -3.952), (-2.214, 2.349, -3.952), (2.31, -2.349, -3.952), (2.31, 2.349, -3.952), (-2.346, -2.349, -0.4159), (-2.346, 2.349, -0.4159), (2.351, 2.349, -0.4159), (2.351, -2.349, -0.4159), (-2.214, -2.349, -0.4159), (-2.214, 2.349, -0.4159), (2.31, -2.349, -0.4159), (2.31, 2.349, -0.4159)], [], [(24, 1, 3, 25), (31, 12, 7, 26), (26, 7, 5, 27), (28, 11, 1, 24), (14, 6, 4, 13), (9, 3, 1, 11), (12, 9, 11, 15), (2, 8, 10, 0), (30, 15, 11, 28), (25, 3, 9, 29), (27, 5, 15, 30), (7, 12, 15, 5), (8, 14, 13, 10), (29, 9, 12, 31), (8, 21, 23, 14), (4, 19, 22, 13), (2, 17, 21, 8), (13, 22, 20, 10), (10, 20, 16, 0), (6, 18, 19, 4), (14, 23, 18, 6), (0, 16, 17, 2), (21, 29, 31, 23), (19, 27, 30, 22), (17, 25, 29, 21), (22, 30, 28, 20), (20, 28, 24, 16), (18, 26, 27, 19), (23, 31, 26, 18), (16, 24, 25, 17)])
me_cube_014.use_remesh_preserve_volume = False
me_cube_014.use_remesh_preserve_attributes = False
me_cube_014.use_mirror_vertex_groups = False
me_cube_014.update()
me_cube_013 = bpy.data.meshes.new('Cube.013')
me_cube_013.from_pydata([(-2.346, -2.349, -4.776), (-2.346, -2.349, -0.07885), (-2.346, 2.349, -4.776), (-2.346, 2.349, -0.07885), (2.351, -2.349, -4.776), (2.351, -2.349, -0.07885), (2.351, 2.349, -4.776), (2.351, 2.349, -0.07885), (-2.214, 2.349, -4.776), (-2.214, 2.349, -0.07885), (-2.214, -2.349, -4.776), (-2.214, -2.349, -0.07885), (2.31, 2.349, -0.07885), (2.31, -2.349, -4.776), (2.31, 2.349, -4.776), (2.31, -2.349, -0.07885), (-2.346, -2.349, -3.952), (-2.346, 2.349, -3.952), (2.351, 2.349, -3.952), (2.351, -2.349, -3.952), (-2.214, -2.349, -3.952), (-2.214, 2.349, -3.952), (2.31, -2.349, -3.952), (2.31, 2.349, -3.952), (-2.346, -2.349, -0.4159), (-2.346, 2.349, -0.4159), (2.351, 2.349, -0.4159), (2.351, -2.349, -0.4159), (-2.214, -2.349, -0.4159), (-2.214, 2.349, -0.4159), (2.31, -2.349, -0.4159), (2.31, 2.349, -0.4159)], [], [(24, 1, 3, 25), (31, 12, 7, 26), (26, 7, 5, 27), (28, 11, 1, 24), (14, 6, 4, 13), (9, 3, 1, 11), (12, 9, 11, 15), (2, 8, 10, 0), (30, 15, 11, 28), (25, 3, 9, 29), (27, 5, 15, 30), (7, 12, 15, 5), (8, 14, 13, 10), (29, 9, 12, 31), (8, 21, 23, 14), (4, 19, 22, 13), (2, 17, 21, 8), (13, 22, 20, 10), (10, 20, 16, 0), (6, 18, 19, 4), (14, 23, 18, 6), (0, 16, 17, 2), (21, 29, 31, 23), (19, 27, 30, 22), (17, 25, 29, 21), (22, 30, 28, 20), (20, 28, 24, 16), (18, 26, 27, 19), (23, 31, 26, 18), (16, 24, 25, 17)])
me_cube_013.use_remesh_preserve_volume = False
me_cube_013.use_remesh_preserve_attributes = False
me_cube_013.use_mirror_vertex_groups = False
me_cube_013.update()
me_cube_012 = bpy.data.meshes.new('Cube.012')
me_cube_012.from_pydata([(-2.346, -2.349, -4.776), (-2.346, -2.349, -0.07885), (-2.346, 2.349, -4.776), (-2.346, 2.349, -0.07885), (2.351, -2.349, -4.776), (2.351, -2.349, -0.07885), (2.351, 2.349, -4.776), (2.351, 2.349, -0.07885), (-2.214, 2.349, -4.776), (-2.214, 2.349, -0.07885), (-2.214, -2.349, -4.776), (-2.214, -2.349, -0.07885), (2.31, 2.349, -0.07885), (2.31, -2.349, -4.776), (2.31, 2.349, -4.776), (2.31, -2.349, -0.07885), (-2.346, -2.349, -3.952), (-2.346, 2.349, -3.952), (2.351, 2.349, -3.952), (2.351, -2.349, -3.952), (-2.214, -2.349, -3.952), (-2.214, 2.349, -3.952), (2.31, -2.349, -3.952), (2.31, 2.349, -3.952), (-2.346, -2.349, -0.4159), (-2.346, 2.349, -0.4159), (2.351, 2.349, -0.4159), (2.351, -2.349, -0.4159), (-2.214, -2.349, -0.4159), (-2.214, 2.349, -0.4159), (2.31, -2.349, -0.4159), (2.31, 2.349, -0.4159)], [], [(24, 1, 3, 25), (31, 12, 7, 26), (26, 7, 5, 27), (28, 11, 1, 24), (14, 6, 4, 13), (9, 3, 1, 11), (12, 9, 11, 15), (2, 8, 10, 0), (30, 15, 11, 28), (25, 3, 9, 29), (27, 5, 15, 30), (7, 12, 15, 5), (8, 14, 13, 10), (29, 9, 12, 31), (8, 21, 23, 14), (4, 19, 22, 13), (2, 17, 21, 8), (13, 22, 20, 10), (10, 20, 16, 0), (6, 18, 19, 4), (14, 23, 18, 6), (0, 16, 17, 2), (21, 29, 31, 23), (19, 27, 30, 22), (17, 25, 29, 21), (22, 30, 28, 20), (20, 28, 24, 16), (18, 26, 27, 19), (23, 31, 26, 18), (16, 24, 25, 17)])
me_cube_012.use_remesh_preserve_volume = False
me_cube_012.use_remesh_preserve_attributes = False
me_cube_012.use_mirror_vertex_groups = False
me_cube_012.update()
me_cube_011 = bpy.data.meshes.new('Cube.011')
me_cube_011.from_pydata([(-2.346, -2.349, -4.776), (-2.346, -2.349, -0.07885), (-2.346, 2.349, -4.776), (-2.346, 2.349, -0.07885), (2.351, -2.349, -4.776), (2.351, -2.349, -0.07885), (2.351, 2.349, -4.776), (2.351, 2.349, -0.07885), (-2.214, 2.349, -4.776), (-2.214, 2.349, -0.07885), (-2.214, -2.349, -4.776), (-2.214, -2.349, -0.07885), (2.31, 2.349, -0.07885), (2.31, -2.349, -4.776), (2.31, 2.349, -4.776), (2.31, -2.349, -0.07885), (-2.346, -2.349, -3.952), (-2.346, 2.349, -3.952), (2.351, 2.349, -3.952), (2.351, -2.349, -3.952), (-2.214, -2.349, -3.952), (-2.214, 2.349, -3.952), (2.31, -2.349, -3.952), (2.31, 2.349, -3.952), (-2.346, -2.349, -0.4159), (-2.346, 2.349, -0.4159), (2.351, 2.349, -0.4159), (2.351, -2.349, -0.4159), (-2.214, -2.349, -0.4159), (-2.214, 2.349, -0.4159), (2.31, -2.349, -0.4159), (2.31, 2.349, -0.4159)], [], [(24, 1, 3, 25), (31, 12, 7, 26), (26, 7, 5, 27), (28, 11, 1, 24), (14, 6, 4, 13), (9, 3, 1, 11), (12, 9, 11, 15), (2, 8, 10, 0), (30, 15, 11, 28), (25, 3, 9, 29), (27, 5, 15, 30), (7, 12, 15, 5), (8, 14, 13, 10), (29, 9, 12, 31), (8, 21, 23, 14), (4, 19, 22, 13), (2, 17, 21, 8), (13, 22, 20, 10), (10, 20, 16, 0), (6, 18, 19, 4), (14, 23, 18, 6), (0, 16, 17, 2), (21, 29, 31, 23), (19, 27, 30, 22), (17, 25, 29, 21), (22, 30, 28, 20), (20, 28, 24, 16), (18, 26, 27, 19), (23, 31, 26, 18), (16, 24, 25, 17)])
me_cube_011.use_remesh_preserve_volume = False
me_cube_011.use_remesh_preserve_attributes = False
me_cube_011.use_mirror_vertex_groups = False
me_cube_011.update()
me_cube_010 = bpy.data.meshes.new('Cube.010')
me_cube_010.from_pydata([(-2.346, -2.349, -4.776), (-2.346, -2.349, -0.07885), (-2.346, 2.349, -4.776), (-2.346, 2.349, -0.07885), (2.351, -2.349, -4.776), (2.351, -2.349, -0.07885), (2.351, 2.349, -4.776), (2.351, 2.349, -0.07885), (-2.214, 2.349, -4.776), (-2.214, 2.349, -0.07885), (-2.214, -2.349, -4.776), (-2.214, -2.349, -0.07885), (2.31, 2.349, -0.07885), (2.31, -2.349, -4.776), (2.31, 2.349, -4.776), (2.31, -2.349, -0.07885), (-2.346, -2.349, -3.952), (-2.346, 2.349, -3.952), (2.351, 2.349, -3.952), (2.351, -2.349, -3.952), (-2.214, -2.349, -3.952), (-2.214, 2.349, -3.952), (2.31, -2.349, -3.952), (2.31, 2.349, -3.952), (-2.346, -2.349, -0.4159), (-2.346, 2.349, -0.4159), (2.351, 2.349, -0.4159), (2.351, -2.349, -0.4159), (-2.214, -2.349, -0.4159), (-2.214, 2.349, -0.4159), (2.31, -2.349, -0.4159), (2.31, 2.349, -0.4159)], [], [(24, 1, 3, 25), (31, 12, 7, 26), (26, 7, 5, 27), (28, 11, 1, 24), (14, 6, 4, 13), (9, 3, 1, 11), (12, 9, 11, 15), (2, 8, 10, 0), (30, 15, 11, 28), (25, 3, 9, 29), (27, 5, 15, 30), (7, 12, 15, 5), (8, 14, 13, 10), (29, 9, 12, 31), (8, 21, 23, 14), (4, 19, 22, 13), (2, 17, 21, 8), (13, 22, 20, 10), (10, 20, 16, 0), (6, 18, 19, 4), (14, 23, 18, 6), (0, 16, 17, 2), (21, 29, 31, 23), (19, 27, 30, 22), (17, 25, 29, 21), (22, 30, 28, 20), (20, 28, 24, 16), (18, 26, 27, 19), (23, 31, 26, 18), (16, 24, 25, 17)])
me_cube_010.use_remesh_preserve_volume = False
me_cube_010.use_remesh_preserve_attributes = False
me_cube_010.use_mirror_vertex_groups = False
me_cube_010.update()
me_cube_009 = bpy.data.meshes.new('Cube.009')
me_cube_009.from_pydata([(-2.346, -2.349, -4.776), (-2.346, -2.349, -0.07885), (-2.346, 2.349, -4.776), (-2.346, 2.349, -0.07885), (2.351, -2.349, -4.776), (2.351, -2.349, -0.07885), (2.351, 2.349, -4.776), (2.351, 2.349, -0.07885), (-2.214, 2.349, -4.776), (-2.214, 2.349, -0.07885), (-2.214, -2.349, -4.776), (-2.214, -2.349, -0.07885), (2.31, 2.349, -0.07885), (2.31, -2.349, -4.776), (2.31, 2.349, -4.776), (2.31, -2.349, -0.07885), (-2.346, -2.349, -3.952), (-2.346, 2.349, -3.952), (2.351, 2.349, -3.952), (2.351, -2.349, -3.952), (-2.214, -2.349, -3.952), (-2.214, 2.349, -3.952), (2.31, -2.349, -3.952), (2.31, 2.349, -3.952), (-2.346, -2.349, -0.4159), (-2.346, 2.349, -0.4159), (2.351, 2.349, -0.4159), (2.351, -2.349, -0.4159), (-2.214, -2.349, -0.4159), (-2.214, 2.349, -0.4159), (2.31, -2.349, -0.4159), (2.31, 2.349, -0.4159)], [], [(24, 1, 3, 25), (31, 12, 7, 26), (26, 7, 5, 27), (28, 11, 1, 24), (14, 6, 4, 13), (9, 3, 1, 11), (12, 9, 11, 15), (2, 8, 10, 0), (30, 15, 11, 28), (25, 3, 9, 29), (27, 5, 15, 30), (7, 12, 15, 5), (8, 14, 13, 10), (29, 9, 12, 31), (8, 21, 23, 14), (4, 19, 22, 13), (2, 17, 21, 8), (13, 22, 20, 10), (10, 20, 16, 0), (6, 18, 19, 4), (14, 23, 18, 6), (0, 16, 17, 2), (21, 29, 31, 23), (19, 27, 30, 22), (17, 25, 29, 21), (22, 30, 28, 20), (20, 28, 24, 16), (18, 26, 27, 19), (23, 31, 26, 18), (16, 24, 25, 17)])
me_cube_009.use_remesh_preserve_volume = False
me_cube_009.use_remesh_preserve_attributes = False
me_cube_009.use_mirror_vertex_groups = False
me_cube_009.update()
me_cube_008 = bpy.data.meshes.new('Cube.008')
me_cube_008.from_pydata([(-2.346, -2.349, -4.776), (-2.346, -2.349, -0.07885), (-2.346, 2.349, -4.776), (-2.346, 2.349, -0.07885), (2.351, -2.349, -4.776), (2.351, -2.349, -0.07885), (2.351, 2.349, -4.776), (2.351, 2.349, -0.07885), (-2.214, 2.349, -4.776), (-2.214, 2.349, -0.07885), (-2.214, -2.349, -4.776), (-2.214, -2.349, -0.07885), (2.31, 2.349, -0.07885), (2.31, -2.349, -4.776), (2.31, 2.349, -4.776), (2.31, -2.349, -0.07885), (-2.346, -2.349, -3.952), (-2.346, 2.349, -3.952), (2.351, 2.349, -3.952), (2.351, -2.349, -3.952), (-2.214, -2.349, -3.952), (-2.214, 2.349, -3.952), (2.31, -2.349, -3.952), (2.31, 2.349, -3.952), (-2.346, -2.349, -0.4159), (-2.346, 2.349, -0.4159), (2.351, 2.349, -0.4159), (2.351, -2.349, -0.4159), (-2.214, -2.349, -0.4159), (-2.214, 2.349, -0.4159), (2.31, -2.349, -0.4159), (2.31, 2.349, -0.4159)], [], [(24, 1, 3, 25), (31, 12, 7, 26), (26, 7, 5, 27), (28, 11, 1, 24), (14, 6, 4, 13), (9, 3, 1, 11), (12, 9, 11, 15), (2, 8, 10, 0), (30, 15, 11, 28), (25, 3, 9, 29), (27, 5, 15, 30), (7, 12, 15, 5), (8, 14, 13, 10), (29, 9, 12, 31), (8, 21, 23, 14), (4, 19, 22, 13), (2, 17, 21, 8), (13, 22, 20, 10), (10, 20, 16, 0), (6, 18, 19, 4), (14, 23, 18, 6), (0, 16, 17, 2), (21, 29, 31, 23), (19, 27, 30, 22), (17, 25, 29, 21), (22, 30, 28, 20), (20, 28, 24, 16), (18, 26, 27, 19), (23, 31, 26, 18), (16, 24, 25, 17)])
me_cube_008.use_remesh_preserve_volume = False
me_cube_008.use_remesh_preserve_attributes = False
me_cube_008.use_mirror_vertex_groups = False
me_cube_008.update()
me_cube_007 = bpy.data.meshes.new('Cube.007')
me_cube_007.from_pydata([(-2.346, -2.349, -4.776), (-2.346, -2.349, -0.07885), (-2.346, 2.349, -4.776), (-2.346, 2.349, -0.07885), (2.351, -2.349, -4.776), (2.351, -2.349, -0.07885), (2.351, 2.349, -4.776), (2.351, 2.349, -0.07885), (-2.214, 2.349, -4.776), (-2.214, 2.349, -0.07885), (-2.214, -2.349, -4.776), (-2.214, -2.349, -0.07885), (2.31, 2.349, -0.07885), (2.31, -2.349, -4.776), (2.31, 2.349, -4.776), (2.31, -2.349, -0.07885), (-2.346, -2.349, -3.952), (-2.346, 2.349, -3.952), (2.351, 2.349, -3.952), (2.351, -2.349, -3.952), (-2.214, -2.349, -3.952), (-2.214, 2.349, -3.952), (2.31, -2.349, -3.952), (2.31, 2.349, -3.952), (-2.346, -2.349, -0.4159), (-2.346, 2.349, -0.4159), (2.351, 2.349, -0.4159), (2.351, -2.349, -0.4159), (-2.214, -2.349, -0.4159), (-2.214, 2.349, -0.4159), (2.31, -2.349, -0.4159), (2.31, 2.349, -0.4159)], [], [(24, 1, 3, 25), (31, 12, 7, 26), (26, 7, 5, 27), (28, 11, 1, 24), (14, 6, 4, 13), (9, 3, 1, 11), (12, 9, 11, 15), (2, 8, 10, 0), (30, 15, 11, 28), (25, 3, 9, 29), (27, 5, 15, 30), (7, 12, 15, 5), (8, 14, 13, 10), (29, 9, 12, 31), (8, 21, 23, 14), (4, 19, 22, 13), (2, 17, 21, 8), (13, 22, 20, 10), (10, 20, 16, 0), (6, 18, 19, 4), (14, 23, 18, 6), (0, 16, 17, 2), (21, 29, 31, 23), (19, 27, 30, 22), (17, 25, 29, 21), (22, 30, 28, 20), (20, 28, 24, 16), (18, 26, 27, 19), (23, 31, 26, 18), (16, 24, 25, 17)])
me_cube_007.use_remesh_preserve_volume = False
me_cube_007.use_remesh_preserve_attributes = False
me_cube_007.use_mirror_vertex_groups = False
me_cube_007.update()
me_cube_006 = bpy.data.meshes.new('Cube.006')
me_cube_006.from_pydata([(-2.346, -2.349, -4.776), (-2.346, -2.349, -0.07885), (-2.346, 2.349, -4.776), (-2.346, 2.349, -0.07885), (2.351, -2.349, -4.776), (2.351, -2.349, -0.07885), (2.351, 2.349, -4.776), (2.351, 2.349, -0.07885), (-2.214, 2.349, -4.776), (-2.214, 2.349, -0.07885), (-2.214, -2.349, -4.776), (-2.214, -2.349, -0.07885), (2.31, 2.349, -0.07885), (2.31, -2.349, -4.776), (2.31, 2.349, -4.776), (2.31, -2.349, -0.07885), (-2.346, -2.349, -3.952), (-2.346, 2.349, -3.952), (2.351, 2.349, -3.952), (2.351, -2.349, -3.952), (-2.214, -2.349, -3.952), (-2.214, 2.349, -3.952), (2.31, -2.349, -3.952), (2.31, 2.349, -3.952), (-2.346, -2.349, -0.4159), (-2.346, 2.349, -0.4159), (2.351, 2.349, -0.4159), (2.351, -2.349, -0.4159), (-2.214, -2.349, -0.4159), (-2.214, 2.349, -0.4159), (2.31, -2.349, -0.4159), (2.31, 2.349, -0.4159)], [], [(24, 1, 3, 25), (31, 12, 7, 26), (26, 7, 5, 27), (28, 11, 1, 24), (14, 6, 4, 13), (9, 3, 1, 11), (12, 9, 11, 15), (2, 8, 10, 0), (30, 15, 11, 28), (25, 3, 9, 29), (27, 5, 15, 30), (7, 12, 15, 5), (8, 14, 13, 10), (29, 9, 12, 31), (8, 21, 23, 14), (4, 19, 22, 13), (2, 17, 21, 8), (13, 22, 20, 10), (10, 20, 16, 0), (6, 18, 19, 4), (14, 23, 18, 6), (0, 16, 17, 2), (21, 29, 31, 23), (19, 27, 30, 22), (17, 25, 29, 21), (22, 30, 28, 20), (20, 28, 24, 16), (18, 26, 27, 19), (23, 31, 26, 18), (16, 24, 25, 17)])
me_cube_006.use_remesh_preserve_volume = False
me_cube_006.use_remesh_preserve_attributes = False
me_cube_006.use_mirror_vertex_groups = False
me_cube_006.update()
me_cube_005 = bpy.data.meshes.new('Cube.005')
me_cube_005.from_pydata([(-2.346, -2.349, -4.776), (-2.346, -2.349, -0.07885), (-2.346, 2.349, -4.776), (-2.346, 2.349, -0.07885), (2.351, -2.349, -4.776), (2.351, -2.349, -0.07885), (2.351, 2.349, -4.776), (2.351, 2.349, -0.07885), (-2.214, 2.349, -4.776), (-2.214, 2.349, -0.07885), (-2.214, -2.349, -4.776), (-2.214, -2.349, -0.07885), (2.31, 2.349, -0.07885), (2.31, -2.349, -4.776), (2.31, 2.349, -4.776), (2.31, -2.349, -0.07885), (-2.346, -2.349, -3.952), (-2.346, 2.349, -3.952), (2.351, 2.349, -3.952), (2.351, -2.349, -3.952), (-2.214, -2.349, -3.952), (-2.214, 2.349, -3.952), (2.31, -2.349, -3.952), (2.31, 2.349, -3.952), (-2.346, -2.349, -0.4159), (-2.346, 2.349, -0.4159), (2.351, 2.349, -0.4159), (2.351, -2.349, -0.4159), (-2.214, -2.349, -0.4159), (-2.214, 2.349, -0.4159), (2.31, -2.349, -0.4159), (2.31, 2.349, -0.4159)], [], [(24, 1, 3, 25), (31, 12, 7, 26), (26, 7, 5, 27), (28, 11, 1, 24), (14, 6, 4, 13), (9, 3, 1, 11), (12, 9, 11, 15), (2, 8, 10, 0), (30, 15, 11, 28), (25, 3, 9, 29), (27, 5, 15, 30), (7, 12, 15, 5), (8, 14, 13, 10), (29, 9, 12, 31), (8, 21, 23, 14), (4, 19, 22, 13), (2, 17, 21, 8), (13, 22, 20, 10), (10, 20, 16, 0), (6, 18, 19, 4), (14, 23, 18, 6), (0, 16, 17, 2), (21, 29, 31, 23), (19, 27, 30, 22), (17, 25, 29, 21), (22, 30, 28, 20), (20, 28, 24, 16), (18, 26, 27, 19), (23, 31, 26, 18), (16, 24, 25, 17)])
me_cube_005.use_remesh_preserve_volume = False
me_cube_005.use_remesh_preserve_attributes = False
me_cube_005.use_mirror_vertex_groups = False
me_cube_005.update()
me_cube_004 = bpy.data.meshes.new('Cube.004')
me_cube_004.from_pydata([(-2.346, -2.349, -4.776), (-2.346, -2.349, -0.07885), (-2.346, 2.349, -4.776), (-2.346, 2.349, -0.07885), (2.351, -2.349, -4.776), (2.351, -2.349, -0.07885), (2.351, 2.349, -4.776), (2.351, 2.349, -0.07885), (-2.214, 2.349, -4.776), (-2.214, 2.349, -0.07885), (-2.214, -2.349, -4.776), (-2.214, -2.349, -0.07885), (2.31, 2.349, -0.07885), (2.31, -2.349, -4.776), (2.31, 2.349, -4.776), (2.31, -2.349, -0.07885), (-2.346, -2.349, -3.952), (-2.346, 2.349, -3.952), (2.351, 2.349, -3.952), (2.351, -2.349, -3.952), (-2.214, -2.349, -3.952), (-2.214, 2.349, -3.952), (2.31, -2.349, -3.952), (2.31, 2.349, -3.952), (-2.346, -2.349, -0.4159), (-2.346, 2.349, -0.4159), (2.351, 2.349, -0.4159), (2.351, -2.349, -0.4159), (-2.214, -2.349, -0.4159), (-2.214, 2.349, -0.4159), (2.31, -2.349, -0.4159), (2.31, 2.349, -0.4159)], [], [(24, 1, 3, 25), (31, 12, 7, 26), (26, 7, 5, 27), (28, 11, 1, 24), (14, 6, 4, 13), (9, 3, 1, 11), (12, 9, 11, 15), (2, 8, 10, 0), (30, 15, 11, 28), (25, 3, 9, 29), (27, 5, 15, 30), (7, 12, 15, 5), (8, 14, 13, 10), (29, 9, 12, 31), (8, 21, 23, 14), (4, 19, 22, 13), (2, 17, 21, 8), (13, 22, 20, 10), (10, 20, 16, 0), (6, 18, 19, 4), (14, 23, 18, 6), (0, 16, 17, 2), (21, 29, 31, 23), (19, 27, 30, 22), (17, 25, 29, 21), (22, 30, 28, 20), (20, 28, 24, 16), (18, 26, 27, 19), (23, 31, 26, 18), (16, 24, 25, 17)])
me_cube_004.use_remesh_preserve_volume = False
me_cube_004.use_remesh_preserve_attributes = False
me_cube_004.use_mirror_vertex_groups = False
me_cube_004.update()
me_cube_003 = bpy.data.meshes.new('Cube.003')
me_cube_003.from_pydata([(-2.346, -2.349, -4.776), (-2.346, -2.349, -0.07885), (-2.346, 2.349, -4.776), (-2.346, 2.349, -0.07885), (2.351, -2.349, -4.776), (2.351, -2.349, -0.07885), (2.351, 2.349, -4.776), (2.351, 2.349, -0.07885), (-2.214, 2.349, -4.776), (-2.214, 2.349, -0.07885), (-2.214, -2.349, -4.776), (-2.214, -2.349, -0.07885), (2.31, 2.349, -0.07885), (2.31, -2.349, -4.776), (2.31, 2.349, -4.776), (2.31, -2.349, -0.07885), (-2.346, -2.349, -3.952), (-2.346, 2.349, -3.952), (2.351, 2.349, -3.952), (2.351, -2.349, -3.952), (-2.214, -2.349, -3.952), (-2.214, 2.349, -3.952), (2.31, -2.349, -3.952), (2.31, 2.349, -3.952), (-2.346, -2.349, -0.4159), (-2.346, 2.349, -0.4159), (2.351, 2.349, -0.4159), (2.351, -2.349, -0.4159), (-2.214, -2.349, -0.4159), (-2.214, 2.349, -0.4159), (2.31, -2.349, -0.4159), (2.31, 2.349, -0.4159)], [], [(24, 1, 3, 25), (31, 12, 7, 26), (26, 7, 5, 27), (28, 11, 1, 24), (14, 6, 4, 13), (9, 3, 1, 11), (12, 9, 11, 15), (2, 8, 10, 0), (30, 15, 11, 28), (25, 3, 9, 29), (27, 5, 15, 30), (7, 12, 15, 5), (8, 14, 13, 10), (29, 9, 12, 31), (8, 21, 23, 14), (4, 19, 22, 13), (2, 17, 21, 8), (13, 22, 20, 10), (10, 20, 16, 0), (6, 18, 19, 4), (14, 23, 18, 6), (0, 16, 17, 2), (21, 29, 31, 23), (19, 27, 30, 22), (17, 25, 29, 21), (22, 30, 28, 20), (20, 28, 24, 16), (18, 26, 27, 19), (23, 31, 26, 18), (16, 24, 25, 17)])
me_cube_003.use_remesh_preserve_volume = False
me_cube_003.use_remesh_preserve_attributes = False
me_cube_003.use_mirror_vertex_groups = False
me_cube_003.update()
me_cube_002 = bpy.data.meshes.new('Cube.002')
me_cube_002.from_pydata([(-2.346, -2.349, -4.776), (-2.346, -2.349, -0.07885), (-2.346, 2.349, -4.776), (-2.346, 2.349, -0.07885), (2.351, -2.349, -4.776), (2.351, -2.349, -0.07885), (2.351, 2.349, -4.776), (2.351, 2.349, -0.07885), (-2.214, 2.349, -4.776), (-2.214, 2.349, -0.07885), (-2.214, -2.349, -4.776), (-2.214, -2.349, -0.07885), (2.31, 2.349, -0.07885), (2.31, -2.349, -4.776), (2.31, 2.349, -4.776), (2.31, -2.349, -0.07885), (-2.346, -2.349, -3.952), (-2.346, 2.349, -3.952), (2.351, 2.349, -3.952), (2.351, -2.349, -3.952), (-2.214, -2.349, -3.952), (-2.214, 2.349, -3.952), (2.31, -2.349, -3.952), (2.31, 2.349, -3.952), (-2.346, -2.349, -0.4159), (-2.346, 2.349, -0.4159), (2.351, 2.349, -0.4159), (2.351, -2.349, -0.4159), (-2.214, -2.349, -0.4159), (-2.214, 2.349, -0.4159), (2.31, -2.349, -0.4159), (2.31, 2.349, -0.4159)], [], [(24, 1, 3, 25), (31, 12, 7, 26), (26, 7, 5, 27), (28, 11, 1, 24), (14, 6, 4, 13), (9, 3, 1, 11), (12, 9, 11, 15), (2, 8, 10, 0), (30, 15, 11, 28), (25, 3, 9, 29), (27, 5, 15, 30), (7, 12, 15, 5), (8, 14, 13, 10), (29, 9, 12, 31), (8, 21, 23, 14), (4, 19, 22, 13), (2, 17, 21, 8), (13, 22, 20, 10), (10, 20, 16, 0), (6, 18, 19, 4), (14, 23, 18, 6), (0, 16, 17, 2), (21, 29, 31, 23), (19, 27, 30, 22), (17, 25, 29, 21), (22, 30, 28, 20), (20, 28, 24, 16), (18, 26, 27, 19), (23, 31, 26, 18), (16, 24, 25, 17)])
me_cube_002.use_remesh_preserve_volume = False
me_cube_002.use_remesh_preserve_attributes = False
me_cube_002.use_mirror_vertex_groups = False
me_cube_002.update()
me_cube_001 = bpy.data.meshes.new('Cube.001')
me_cube_001.from_pydata([(-2.346, -2.349, -4.776), (-2.346, -2.349, -0.07885), (-2.346, 2.349, -4.776), (-2.346, 2.349, -0.07885), (2.351, -2.349, -4.776), (2.351, -2.349, -0.07885), (2.351, 2.349, -4.776), (2.351, 2.349, -0.07885), (-2.214, 2.349, -4.776), (-2.214, 2.349, -0.07885), (-2.214, -2.349, -4.776), (-2.214, -2.349, -0.07885), (2.31, 2.349, -0.07885), (2.31, -2.349, -4.776), (2.31, 2.349, -4.776), (2.31, -2.349, -0.07885), (-2.346, -2.349, -3.952), (-2.346, 2.349, -3.952), (2.351, 2.349, -3.952), (2.351, -2.349, -3.952), (-2.214, -2.349, -3.952), (-2.214, 2.349, -3.952), (2.31, -2.349, -3.952), (2.31, 2.349, -3.952), (-2.346, -2.349, -0.4159), (-2.346, 2.349, -0.4159), (2.351, 2.349, -0.4159), (2.351, -2.349, -0.4159), (-2.214, -2.349, -0.4159), (-2.214, 2.349, -0.4159), (2.31, -2.349, -0.4159), (2.31, 2.349, -0.4159)], [], [(24, 1, 3, 25), (31, 12, 7, 26), (26, 7, 5, 27), (28, 11, 1, 24), (14, 6, 4, 13), (9, 3, 1, 11), (12, 9, 11, 15), (2, 8, 10, 0), (30, 15, 11, 28), (25, 3, 9, 29), (27, 5, 15, 30), (7, 12, 15, 5), (8, 14, 13, 10), (29, 9, 12, 31), (8, 21, 23, 14), (4, 19, 22, 13), (2, 17, 21, 8), (13, 22, 20, 10), (10, 20, 16, 0), (6, 18, 19, 4), (14, 23, 18, 6), (0, 16, 17, 2), (21, 29, 31, 23), (19, 27, 30, 22), (17, 25, 29, 21), (22, 30, 28, 20), (20, 28, 24, 16), (18, 26, 27, 19), (23, 31, 26, 18), (16, 24, 25, 17)])
me_cube_001.use_remesh_preserve_volume = False
me_cube_001.use_remesh_preserve_attributes = False
me_cube_001.use_mirror_vertex_groups = False
me_cube_001.update()

# ---- objects
ob_cube_040 = bpy.data.objects.new('Cube.040', me_cube_041)
ob_cube_039 = bpy.data.objects.new('Cube.039', me_cube_040)
ob_cube_038 = bpy.data.objects.new('Cube.038', me_cube_039)
ob_cube_037 = bpy.data.objects.new('Cube.037', me_cube_038)
ob_cube_036 = bpy.data.objects.new('Cube.036', me_cube_037)
ob_cube_035 = bpy.data.objects.new('Cube.035', me_cube_036)
ob_cube_034 = bpy.data.objects.new('Cube.034', me_cube_035)
ob_cube_033 = bpy.data.objects.new('Cube.033', me_cube_034)
ob_cube_032 = bpy.data.objects.new('Cube.032', me_cube_033)
ob_cube_031 = bpy.data.objects.new('Cube.031', me_cube_032)
ob_cube_030 = bpy.data.objects.new('Cube.030', me_cube_031)
ob_cube_029 = bpy.data.objects.new('Cube.029', me_cube_030)
ob_cube_028 = bpy.data.objects.new('Cube.028', me_cube_029)
ob_cube_027 = bpy.data.objects.new('Cube.027', me_cube_028)
ob_cube_026 = bpy.data.objects.new('Cube.026', me_cube_027)
ob_cube_025 = bpy.data.objects.new('Cube.025', me_cube_026)
ob_cube_024 = bpy.data.objects.new('Cube.024', me_cube_025)
ob_cube_023 = bpy.data.objects.new('Cube.023', me_cube_024)
ob_cube_022 = bpy.data.objects.new('Cube.022', me_cube_023)
ob_cube_021 = bpy.data.objects.new('Cube.021', me_cube_022)
ob_cube_020 = bpy.data.objects.new('Cube.020', me_cube_021)
ob_cube_019 = bpy.data.objects.new('Cube.019', me_cube_020)
ob_cube_018 = bpy.data.objects.new('Cube.018', me_cube_019)
ob_cube_017 = bpy.data.objects.new('Cube.017', me_cube_018)
ob_cube_016 = bpy.data.objects.new('Cube.016', me_cube_017)
ob_cube_015 = bpy.data.objects.new('Cube.015', me_cube_016)
ob_cube_014 = bpy.data.objects.new('Cube.014', me_cube_015)
ob_cube_013 = bpy.data.objects.new('Cube.013', me_cube_014)
ob_cube_012 = bpy.data.objects.new('Cube.012', me_cube_013)
ob_cube_011 = bpy.data.objects.new('Cube.011', me_cube_012)
ob_cube_010 = bpy.data.objects.new('Cube.010', me_cube_011)
ob_cube_009 = bpy.data.objects.new('Cube.009', me_cube_010)
ob_cube_008 = bpy.data.objects.new('Cube.008', me_cube_009)
ob_cube_007 = bpy.data.objects.new('Cube.007', me_cube_008)
ob_cube_006 = bpy.data.objects.new('Cube.006', me_cube_007)
ob_cube_005 = bpy.data.objects.new('Cube.005', me_cube_006)
ob_cube_004 = bpy.data.objects.new('Cube.004', me_cube_005)
ob_cube_003 = bpy.data.objects.new('Cube.003', me_cube_004)
ob_cube_002 = bpy.data.objects.new('Cube.002', me_cube_003)
ob_cube_001 = bpy.data.objects.new('Cube.001', me_cube_002)
ob_cube = bpy.data.objects.new('Cube', me_cube_001)
ob_camera = bpy.data.objects.new('Camera', cam_camera)

# ---- transforms, parenting, visibility, modifiers, constraints
ob_cube_040.location = (1.6, -0.2373, 0.03989)
ob_cube_040.rotation_euler = (-1.661, 0.005476, 1.788)
ob_cube_040.scale = (-0.07954, -0.02215, -0.0359)
ob_cube_040.lineart.crease_threshold = 0.0
_m = ob_cube_040.modifiers.new('Subsurf', 'SUBSURF')
_m.uv_smooth = 'PRESERVE_CORNERS'
_m.levels = 3
_m.render_levels = 3
_m.show_only_control_edges = False
ob_cube_039.location = (0.1571, -0.1257, -5.938e-07)
ob_cube_039.scale = (-0.07954, -0.02215, -0.0359)
ob_cube_039.lineart.crease_threshold = 0.0
_m = ob_cube_039.modifiers.new('Subsurf', 'SUBSURF')
_m.uv_smooth = 'PRESERVE_CORNERS'
_m.levels = 3
_m.render_levels = 3
_m.show_only_control_edges = False
ob_cube_038.location = (-0.08491, -0.2137, 0.1429)
ob_cube_038.rotation_euler = (1.364, -0.3808, 1.274)
ob_cube_038.scale = (-0.07954, -0.02215, -0.0359)
ob_cube_038.lineart.crease_threshold = 0.0
_m = ob_cube_038.modifiers.new('Subsurf', 'SUBSURF')
_m.uv_smooth = 'PRESERVE_CORNERS'
_m.levels = 3
_m.render_levels = 3
_m.show_only_control_edges = False
ob_cube_037.location = (-0.5527, -0.001022, 0.7825)
ob_cube_037.scale = (-0.07954, -0.02215, -0.0359)
ob_cube_037.lineart.crease_threshold = 0.0
_m = ob_cube_037.modifiers.new('Subsurf', 'SUBSURF')
_m.uv_smooth = 'PRESERVE_CORNERS'
_m.levels = 3
_m.render_levels = 3
_m.show_only_control_edges = False
ob_cube_036.location = (1.296, -0.001022, 0.7825)
ob_cube_036.scale = (-0.07954, -0.02215, -0.0359)
ob_cube_036.lineart.crease_threshold = 0.0
_m = ob_cube_036.modifiers.new('Subsurf', 'SUBSURF')
_m.uv_smooth = 'PRESERVE_CORNERS'
_m.levels = 3
_m.render_levels = 3
_m.show_only_control_edges = False
ob_cube_035.location = (0.9247, -0.001022, 0.7825)
ob_cube_035.scale = (-0.07954, -0.02215, -0.0359)
ob_cube_035.lineart.crease_threshold = 0.0
_m = ob_cube_035.modifiers.new('Subsurf', 'SUBSURF')
_m.uv_smooth = 'PRESERVE_CORNERS'
_m.levels = 3
_m.render_levels = 3
_m.show_only_control_edges = False
ob_cube_034.location = (-0.3616, 0.2381, 0.05703)
ob_cube_034.rotation_euler = (7.698, -0.0, 0.0)
ob_cube_034.scale = (-0.07954, -0.02215, -0.0359)
ob_cube_034.lineart.crease_threshold = 0.0
_m = ob_cube_034.modifiers.new('Subsurf', 'SUBSURF')
_m.uv_smooth = 'PRESERVE_CORNERS'
_m.levels = 3
_m.render_levels = 3
_m.show_only_control_edges = False
ob_cube_033.location = (0.7924, 0.1708, -5.938e-07)
ob_cube_033.scale = (-0.07954, -0.02215, -0.0359)
ob_cube_033.lineart.crease_threshold = 0.0
_m = ob_cube_033.modifiers.new('Subsurf', 'SUBSURF')
_m.uv_smooth = 'PRESERVE_CORNERS'
_m.levels = 3
_m.render_levels = 3
_m.show_only_control_edges = False
ob_cube_032.location = (1.376, 0.227, 0.09208)
ob_cube_032.rotation_euler = (-1.565, -2.602, 1.56)
ob_cube_032.scale = (-0.07954, -0.02215, -0.0359)
ob_cube_032.lineart.crease_threshold = 0.0
_m = ob_cube_032.modifiers.new('Subsurf', 'SUBSURF')
_m.uv_smooth = 'PRESERVE_CORNERS'
_m.levels = 3
_m.render_levels = 3
_m.show_only_control_edges = False
ob_cube_031.location = (1.454, -0.001022, 0.6357)
ob_cube_031.scale = (-0.07954, -0.02215, -0.0359)
ob_cube_031.lineart.crease_threshold = 0.0
_m = ob_cube_031.modifiers.new('Subsurf', 'SUBSURF')
_m.uv_smooth = 'PRESERVE_CORNERS'
_m.levels = 3
_m.render_levels = 3
_m.show_only_control_edges = False
ob_cube_030.location = (1.089, -0.001022, 0.6357)
ob_cube_030.scale = (-0.07954, -0.02215, -0.0359)
ob_cube_030.lineart.crease_threshold = 0.0
_m = ob_cube_030.modifiers.new('Subsurf', 'SUBSURF')
_m.uv_smooth = 'PRESERVE_CORNERS'
_m.levels = 3
_m.render_levels = 3
_m.show_only_control_edges = False
ob_cube_029.location = (0.7293, -0.001022, 0.6357)
ob_cube_029.scale = (-0.07954, -0.02215, -0.0359)
ob_cube_029.lineart.crease_threshold = 0.0
_m = ob_cube_029.modifiers.new('Subsurf', 'SUBSURF')
_m.uv_smooth = 'PRESERVE_CORNERS'
_m.levels = 3
_m.render_levels = 3
_m.show_only_control_edges = False
ob_cube_028.location = (0.3628, -0.001022, 0.6357)
ob_cube_028.scale = (-0.07954, -0.02215, -0.0359)
ob_cube_028.lineart.crease_threshold = 0.0
_m = ob_cube_028.modifiers.new('Subsurf', 'SUBSURF')
_m.uv_smooth = 'PRESERVE_CORNERS'
_m.levels = 3
_m.render_levels = 3
_m.show_only_control_edges = False
ob_cube_027.location = (-0.3579, -0.001022, 0.6357)
ob_cube_027.scale = (-0.07954, -0.02215, -0.0359)
ob_cube_027.lineart.crease_threshold = 0.0
_m = ob_cube_027.modifiers.new('Subsurf', 'SUBSURF')
_m.uv_smooth = 'PRESERVE_CORNERS'
_m.levels = 3
_m.render_levels = 3
_m.show_only_control_edges = False
ob_cube_026.location = (-0.7325, -0.001022, 0.6357)
ob_cube_026.scale = (-0.07954, -0.02215, -0.0359)
ob_cube_026.lineart.crease_threshold = 0.0
_m = ob_cube_026.modifiers.new('Subsurf', 'SUBSURF')
_m.uv_smooth = 'PRESERVE_CORNERS'
_m.levels = 3
_m.render_levels = 3
_m.show_only_control_edges = False
ob_cube_025.location = (-0.9179, -0.001022, 0.4788)
ob_cube_025.scale = (-0.07954, -0.02215, -0.0359)
ob_cube_025.lineart.crease_threshold = 0.0
_m = ob_cube_025.modifiers.new('Subsurf', 'SUBSURF')
_m.uv_smooth = 'PRESERVE_CORNERS'
_m.levels = 3
_m.render_levels = 3
_m.show_only_control_edges = False
ob_cube_024.location = (-0.551, -0.001022, 0.4788)
ob_cube_024.scale = (-0.07954, -0.02215, -0.0359)
ob_cube_024.lineart.crease_threshold = 0.0
_m = ob_cube_024.modifiers.new('Subsurf', 'SUBSURF')
_m.uv_smooth = 'PRESERVE_CORNERS'
_m.levels = 3
_m.render_levels = 3
_m.show_only_control_edges = False
ob_cube_023.location = (-0.1793, -0.001022, 0.4788)
ob_cube_023.scale = (-0.07954, -0.02215, -0.0359)
ob_cube_023.lineart.crease_threshold = 0.0
_m = ob_cube_023.modifiers.new('Subsurf', 'SUBSURF')
_m.uv_smooth = 'PRESERVE_CORNERS'
_m.levels = 3
_m.render_levels = 3
_m.show_only_control_edges = False
ob_cube_022.location = (0.1909, -0.001022, 0.4788)
ob_cube_022.scale = (-0.07954, -0.02215, -0.0359)
ob_cube_022.lineart.crease_threshold = 0.0
_m = ob_cube_022.modifiers.new('Subsurf', 'SUBSURF')
_m.uv_smooth = 'PRESERVE_CORNERS'
_m.levels = 3
_m.render_levels = 3
_m.show_only_control_edges = False
ob_cube_021.location = (0.5612, -0.001022, 0.4788)
ob_cube_021.scale = (-0.07954, -0.02215, -0.0359)
ob_cube_021.lineart.crease_threshold = 0.0
_m = ob_cube_021.modifiers.new('Subsurf', 'SUBSURF')
_m.uv_smooth = 'PRESERVE_CORNERS'
_m.levels = 3
_m.render_levels = 3
_m.show_only_control_edges = False
ob_cube_020.location = (0.9258, -0.001022, 0.4788)
ob_cube_020.scale = (-0.07954, -0.02215, -0.0359)
ob_cube_020.lineart.crease_threshold = 0.0
_m = ob_cube_020.modifiers.new('Subsurf', 'SUBSURF')
_m.uv_smooth = 'PRESERVE_CORNERS'
_m.levels = 3
_m.render_levels = 3
_m.show_only_control_edges = False
ob_cube_019.location = (1.294, -0.001022, 0.4788)
ob_cube_019.scale = (-0.07954, -0.02215, -0.0359)
ob_cube_019.lineart.crease_threshold = 0.0
_m = ob_cube_019.modifiers.new('Subsurf', 'SUBSURF')
_m.uv_smooth = 'PRESERVE_CORNERS'
_m.levels = 3
_m.render_levels = 3
_m.show_only_control_edges = False
ob_cube_018.location = (1.456, -0.001022, 0.3299)
ob_cube_018.scale = (-0.07954, -0.02215, -0.0359)
ob_cube_018.lineart.crease_threshold = 0.0
_m = ob_cube_018.modifiers.new('Subsurf', 'SUBSURF')
_m.uv_smooth = 'PRESERVE_CORNERS'
_m.levels = 3
_m.render_levels = 3
_m.show_only_control_edges = False
ob_cube_017.location = (1.091, -0.001022, 0.3299)
ob_cube_017.scale = (-0.07954, -0.02215, -0.0359)
ob_cube_017.lineart.crease_threshold = 0.0
_m = ob_cube_017.modifiers.new('Subsurf', 'SUBSURF')
_m.uv_smooth = 'PRESERVE_CORNERS'
_m.levels = 3
_m.render_levels = 3
_m.show_only_control_edges = False
ob_cube_016.location = (0.3589, -0.001022, 0.3299)
ob_cube_016.scale = (-0.07954, -0.02215, -0.0359)
ob_cube_016.lineart.crease_threshold = 0.0
_m = ob_cube_016.modifiers.new('Subsurf', 'SUBSURF')
_m.uv_smooth = 'PRESERVE_CORNERS'
_m.levels = 3
_m.render_levels = 3
_m.show_only_control_edges = False
ob_cube_015.location = (-0.009719, -0.001022, 0.3299)
ob_cube_015.scale = (-0.07954, -0.02215, -0.0359)
ob_cube_015.lineart.crease_threshold = 0.0
_m = ob_cube_015.modifiers.new('Subsurf', 'SUBSURF')
_m.uv_smooth = 'PRESERVE_CORNERS'
_m.levels = 3
_m.render_levels = 3
_m.show_only_control_edges = False
ob_cube_014.location = (-0.7317, -0.001022, 0.3299)
ob_cube_014.scale = (-0.07954, -0.02215, -0.0359)
ob_cube_014.lineart.crease_threshold = 0.0
_m = ob_cube_014.modifiers.new('Subsurf', 'SUBSURF')
_m.uv_smooth = 'PRESERVE_CORNERS'
_m.levels = 3
_m.render_levels = 3
_m.show_only_control_edges = False
ob_cube_013.location = (-0.9117, -0.001022, 0.1667)
ob_cube_013.scale = (-0.07954, -0.02215, -0.0359)
ob_cube_013.lineart.crease_threshold = 0.0
_m = ob_cube_013.modifiers.new('Subsurf', 'SUBSURF')
_m.uv_smooth = 'PRESERVE_CORNERS'
_m.levels = 3
_m.render_levels = 3
_m.show_only_control_edges = False
ob_cube_012.location = (-0.5454, -0.001022, 0.1667)
ob_cube_012.scale = (-0.07954, -0.02215, -0.0359)
ob_cube_012.lineart.crease_threshold = 0.0
_m = ob_cube_012.modifiers.new('Subsurf', 'SUBSURF')
_m.uv_smooth = 'PRESERVE_CORNERS'
_m.levels = 3
_m.render_levels = 3
_m.show_only_control_edges = False
ob_cube_011.location = (-0.1755, -0.001022, 0.1667)
ob_cube_011.scale = (-0.07954, -0.02215, -0.0359)
ob_cube_011.lineart.crease_threshold = 0.0
_m = ob_cube_011.modifiers.new('Subsurf', 'SUBSURF')
_m.uv_smooth = 'PRESERVE_CORNERS'
_m.levels = 3
_m.render_levels = 3
_m.show_only_control_edges = False
ob_cube_010.location = (0.1908, -0.001022, 0.1667)
ob_cube_010.scale = (-0.07954, -0.02215, -0.0359)
ob_cube_010.lineart.crease_threshold = 0.0
_m = ob_cube_010.modifiers.new('Subsurf', 'SUBSURF')
_m.uv_smooth = 'PRESERVE_CORNERS'
_m.levels = 3
_m.render_levels = 3
_m.show_only_control_edges = False
ob_cube_009.location = (0.5639, -0.001022, 0.1667)
ob_cube_009.scale = (-0.07954, -0.02215, -0.0359)
ob_cube_009.lineart.crease_threshold = 0.0
_m = ob_cube_009.modifiers.new('Subsurf', 'SUBSURF')
_m.uv_smooth = 'PRESERVE_CORNERS'
_m.levels = 3
_m.render_levels = 3
_m.show_only_control_edges = False
ob_cube_008.location = (1.294, -0.001022, 0.1667)
ob_cube_008.scale = (-0.07954, -0.02215, -0.0359)
ob_cube_008.lineart.crease_threshold = 0.0
_m = ob_cube_008.modifiers.new('Subsurf', 'SUBSURF')
_m.uv_smooth = 'PRESERVE_CORNERS'
_m.levels = 3
_m.render_levels = 3
_m.show_only_control_edges = False
ob_cube_007.location = (1.457, -0.001022, -5.938e-07)
ob_cube_007.scale = (-0.07954, -0.02215, -0.0359)
ob_cube_007.lineart.crease_threshold = 0.0
_m = ob_cube_007.modifiers.new('Subsurf', 'SUBSURF')
_m.uv_smooth = 'PRESERVE_CORNERS'
_m.levels = 3
_m.render_levels = 3
_m.show_only_control_edges = False
ob_cube_006.location = (1.092, -0.001022, -5.938e-07)
ob_cube_006.scale = (-0.07954, -0.02215, -0.0359)
ob_cube_006.lineart.crease_threshold = 0.0
_m = ob_cube_006.modifiers.new('Subsurf', 'SUBSURF')
_m.uv_smooth = 'PRESERVE_CORNERS'
_m.levels = 3
_m.render_levels = 3
_m.show_only_control_edges = False
ob_cube_005.location = (0.7244, -0.001022, -5.938e-07)
ob_cube_005.scale = (-0.07954, -0.02215, -0.0359)
ob_cube_005.lineart.crease_threshold = 0.0
_m = ob_cube_005.modifiers.new('Subsurf', 'SUBSURF')
_m.uv_smooth = 'PRESERVE_CORNERS'
_m.levels = 3
_m.render_levels = 3
_m.show_only_control_edges = False
ob_cube_004.location = (0.3619, -0.001022, -5.938e-07)
ob_cube_004.scale = (-0.07954, -0.02215, -0.0359)
ob_cube_004.lineart.crease_threshold = 0.0
_m = ob_cube_004.modifiers.new('Subsurf', 'SUBSURF')
_m.uv_smooth = 'PRESERVE_CORNERS'
_m.levels = 3
_m.render_levels = 3
_m.show_only_control_edges = False
ob_cube_003.location = (0.3619, -0.001022, -5.938e-07)
ob_cube_003.scale = (-0.07954, -0.02215, -0.0359)
ob_cube_003.lineart.crease_threshold = 0.0
_m = ob_cube_003.modifiers.new('Subsurf', 'SUBSURF')
_m.uv_smooth = 'PRESERVE_CORNERS'
_m.levels = 3
_m.render_levels = 3
_m.show_only_control_edges = False
ob_cube_002.location = (-0.736, -0.001022, -5.938e-07)
ob_cube_002.scale = (-0.07954, -0.02215, -0.0359)
ob_cube_002.lineart.crease_threshold = 0.0
_m = ob_cube_002.modifiers.new('Subsurf', 'SUBSURF')
_m.uv_smooth = 'PRESERVE_CORNERS'
_m.levels = 3
_m.render_levels = 3
_m.show_only_control_edges = False
ob_cube_001.location = (-0.366, -0.001022, -5.938e-07)
ob_cube_001.scale = (-0.07954, -0.02215, -0.0359)
ob_cube_001.lineart.crease_threshold = 0.0
_m = ob_cube_001.modifiers.new('Subsurf', 'SUBSURF')
_m.uv_smooth = 'PRESERVE_CORNERS'
_m.levels = 3
_m.render_levels = 3
_m.show_only_control_edges = False
ob_cube.location = (0.0, 0.0, 0.0)
ob_cube.scale = (-0.07954, -0.02215, -0.0359)
ob_cube.lineart.crease_threshold = 0.0
_m = ob_cube.modifiers.new('Subsurf', 'SUBSURF')
_m.uv_smooth = 'PRESERVE_CORNERS'
_m.levels = 3
_m.render_levels = 3
_m.show_only_control_edges = False
ob_camera.location = (7.481, -6.508, 5.344)
ob_camera.rotation_euler = (1.109, 0.0, 0.8149)
ob_camera.lock_rotations_4d = False
ob_camera.empty_display_type = 'ARROWS'
ob_camera.color = (0.0, 0.0, 0.0, 0.0)
ob_camera.display_type = 'WIRE'
ob_camera.lineart.crease_threshold = 0.0

# ---- collection membership
col_collection_1.objects.link(ob_cube_040)
col_collection_1.objects.link(ob_cube_039)
col_collection_1.objects.link(ob_cube_038)
col_collection_1.objects.link(ob_cube_037)
col_collection_1.objects.link(ob_cube_036)
col_collection_1.objects.link(ob_cube_035)
col_collection_1.objects.link(ob_cube_034)
col_collection_1.objects.link(ob_cube_033)
col_collection_1.objects.link(ob_cube_032)
col_collection_1.objects.link(ob_cube_031)
col_collection_1.objects.link(ob_cube_030)
col_collection_1.objects.link(ob_cube_029)
col_collection_1.objects.link(ob_cube_028)
col_collection_1.objects.link(ob_cube_027)
col_collection_1.objects.link(ob_cube_026)
col_collection_1.objects.link(ob_cube_025)
col_collection_1.objects.link(ob_cube_024)
col_collection_1.objects.link(ob_cube_023)
col_collection_1.objects.link(ob_cube_022)
col_collection_1.objects.link(ob_cube_021)
col_collection_1.objects.link(ob_cube_020)
col_collection_1.objects.link(ob_cube_019)
col_collection_1.objects.link(ob_cube_018)
col_collection_1.objects.link(ob_cube_017)
col_collection_1.objects.link(ob_cube_016)
col_collection_1.objects.link(ob_cube_015)
col_collection_1.objects.link(ob_cube_014)
col_collection_1.objects.link(ob_cube_013)
col_collection_1.objects.link(ob_cube_012)
col_collection_1.objects.link(ob_cube_011)
col_collection_1.objects.link(ob_cube_010)
col_collection_1.objects.link(ob_cube_009)
col_collection_1.objects.link(ob_cube_008)
col_collection_1.objects.link(ob_cube_007)
col_collection_1.objects.link(ob_cube_006)
col_collection_1.objects.link(ob_cube_005)
col_collection_1.objects.link(ob_cube_004)
col_collection_1.objects.link(ob_cube_003)
col_collection_1.objects.link(ob_cube_002)
col_collection_1.objects.link(ob_cube_001)
col_collection_1.objects.link(ob_cube)
col_collection_1.objects.link(ob_camera)

# ---- scene / render settings (as saved in the file)
scene.camera = ob_camera
scene.frame_start = 1; scene.frame_end = 250; scene.frame_set(1)
scene.render.engine = 'BLENDER_EEVEE_NEXT'
scene.render.resolution_percentage = 50
scene.render.dither_intensity = 0.0
scene.cycles.use_denoising = False
scene.cycles.samples = 128
scene.cycles.sampling_pattern = 'TABULATED_SOBOL'
scene.cycles.light_sampling_threshold = 0.0
scene.cycles.use_adaptive_sampling = False
scene.cycles.use_light_tree = False
scene.cycles.blur_glossy = 0.0
scene.cycles.sample_clamp_indirect = 0.0
scene.view_settings.view_transform = 'Standard'
bpy.context.view_layer.update()

# ---- added for rendering (the .blend has no usable light): sun
light_auto_sun = bpy.data.lights.new('AutoSun', 'SUN')
light_auto_sun.energy = 3.0
light_auto_sun.angle = 0.0523599
ob_auto_sun = bpy.data.objects.new('AutoSun', light_auto_sun)
scene.collection.objects.link(ob_auto_sun)
ob_auto_sun.rotation_euler = (0.872665, 0.174533, 0.523599)
bpy.context.view_layer.update()
